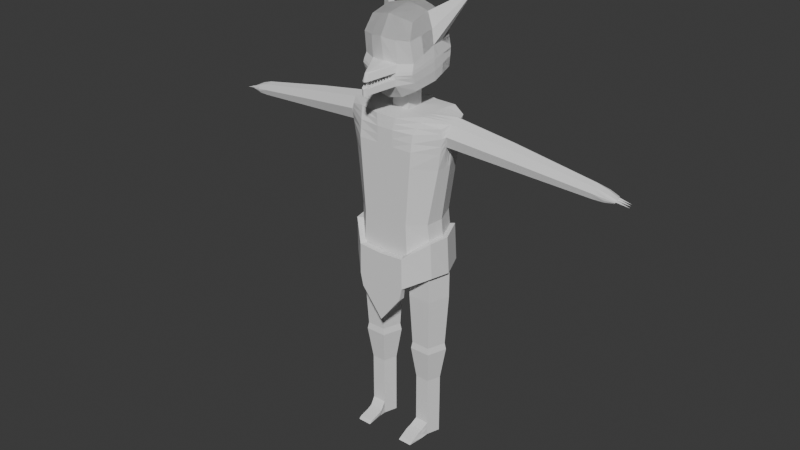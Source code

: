 # Source: goblin.blend  (saved by Blender 4.1.24; exported with 4.5.12 LTS)
import bpy
from mathutils import Matrix  # noqa: F401  (used for matrix-valued properties, if any)

bpy.ops.wm.read_factory_settings(use_empty=True)
scene = bpy.context.scene
scene.name = 'Scene'

# ---- collections
col_collection = bpy.data.collections.new('Collection'); scene.collection.children.link(col_collection)

# ---- world
world_world = bpy.data.worlds.new('World'); scene.world = world_world
world_world.use_nodes = True; world_world.node_tree.nodes.clear()
_N = world_world.node_tree.nodes; _L = world_world.node_tree.links
n0 = _N.new('ShaderNodeOutputWorld'); n0.name = 'World Output'; n0.location = (300, 300)
n1 = _N.new('ShaderNodeBackground'); n1.name = 'Background'; n1.location = (10, 300)
n1.inputs[0].default_value = (0.05088, 0.05088, 0.05088, 1.0)
_L.new(n1.outputs[0], n0.inputs[0])
n0.is_active_output = True
world_world.color = (0.05088, 0.05088, 0.05088)
world_world.use_sun_shadow = False
world_world.sun_shadow_jitter_overblur = 0.0

# ---- meshes
me_cube_001 = bpy.data.meshes.new('Cube.001')
me_cube_001.from_pydata([(0.7147, -0.2693, -0.9403), (0.835, -0.2583, 0.9774), (0.624, 0.3993, -0.9366), (0.708, 0.3993, 1.0), (0.8884, -0.2749, 1.681), (0.8261, 0.3674, 1.719), (0.5605, 0.3993, 6.443e-05), (0.6795, -0.3116, -0.006647), (0.5922, 0.3993, -0.2872), (0.7027, -0.2899, -0.3007), (0.0, 0.5524, -1.299), (0.0, 0.5524, 1.0), (0.0, -0.5461, -1.299), (0.0, -0.5461, 1.0), (0.0, 0.5524, 1.797), (0.0, -0.5189, 1.764), (0.0, -0.5461, 0.0), (0.0, 0.5524, 0.0), (0.0, 0.5524, -0.595), (0.0, -0.5461, -0.595), (0.4928, 0.5524, 1.0), (0.4508, -0.5461, -1.118), (0.5821, 0.477, 1.792), (0.419, 0.5524, 0.0), (0.4349, 0.5524, -0.4412), (0.4508, 0.5524, -1.118), (0.4928, -0.5461, 1.0), (0.5907, -0.4051, 1.752), (0.419, -0.5461, 0.0), (0.4444, -0.5461, -0.565), (0.784, 0.003134, -0.9366), (0.8681, 0.003134, 1.0), (0.9354, 0.05082, 1.8), (0.7205, 0.003134, 0.0), (0.7523, 0.003134, -0.2873), (0.0, 0.003134, -1.299), (0.546, 0.003134, 1.797), (0.4508, 0.003134, -1.118), (0.8515, -0.1276, 0.9887), (0.9664, -0.1393, 1.737), (0.7, -0.1542, -0.003324), (0.7275, -0.1434, -0.294), (0.0, -0.1667, 1.797), (0.0, -0.2715, -1.299), (0.546, -0.2715, 1.797), (0.4508, -0.2715, -1.118), (0.7494, -0.1331, -0.9385), (0.704, 0.2012, -0.9366), (0.7881, 0.2012, 1.0), (0.8858, 0.2254, 1.71), (0.6405, 0.2012, 3.222e-05), (0.6723, 0.2012, -0.2872), (0.0, 0.1611, 1.797), (0.0, 0.2778, -1.299), (0.546, 0.2778, 1.797), (0.4508, 0.2778, -1.118), (0.1276, 0.5524, -1.247), (0.1395, -0.5461, 1.0), (0.1875, -0.5148, 1.76), (0.1186, -0.5461, 0.0), (0.1258, -0.5461, -0.5865), (0.1395, 0.5524, 1.0), (0.1276, -0.5461, -1.247), (0.1789, 0.5173, 1.777), (0.1186, 0.5524, 0.0), (0.1231, 0.5524, -0.5515), (0.1276, 0.003134, -1.247), (0.1546, 0.003134, 1.797), (0.1276, -0.2715, -1.247), (0.1546, -0.1667, 1.797), (0.1546, 0.1611, 1.797), (0.1276, 0.2778, -1.247), (0.0, 0.1611, 2.172), (0.0, 0.003134, 2.172), (0.0, -0.1667, 2.172), (0.1546, 0.003134, 2.172), (0.1546, -0.1667, 2.172), (0.1546, 0.1611, 2.172), (0.7831, 0.3993, 1.562), (0.9126, -0.2761, 1.528), (0.0, -0.5461, 1.562), (0.0, 0.5524, 1.562), (0.5303, 0.5524, 1.562), (0.5225, -0.5043, 1.562), (0.9606, -0.2335, 1.557), (0.8466, 0.2822, 1.519), (0.1501, -0.5461, 1.562), (0.1501, 0.5524, 1.562), (0.7456, 0.3993, 1.281), (0.8738, -0.2672, 1.253), (0.0, -0.5461, 1.281), (0.0, 0.5524, 1.281), (0.5116, 0.5524, 1.281), (0.5116, -0.5461, 1.281), (0.8718, -0.002093, 1.277), (0.9214, -0.1767, 1.367), (0.8408, 0.188, 1.34), (0.1448, -0.5461, 1.281), (0.1448, 0.5524, 1.281), (1.895, 0.2894, 1.54), (1.936, 0.1457, 1.614), (1.961, -0.01083, 1.562), (1.957, -0.08841, 1.415), (1.863, 0.3362, 1.383), (1.883, 0.1021, 1.183), (1.924, -0.04163, 1.258), (1.858, 0.2586, 1.235), (3.311, 0.3329, 1.29), (3.336, 0.2448, 1.335), (3.502, 0.3488, 1.24), (3.352, 0.1489, 1.304), (3.349, 0.1013, 1.213), (3.292, 0.3616, 1.194), (3.304, 0.2181, 1.071), (3.329, 0.13, 1.117), (3.289, 0.314, 1.103), (3.66, 0.343, 1.181), (3.685, 0.2711, 1.195), (3.68, 0.2435, 1.159), (3.701, 0.1927, 1.185), (3.698, 0.1684, 1.159), (3.64, 0.3552, 1.153), (3.653, 0.2493, 1.117), (3.678, 0.1773, 1.13), (3.637, 0.3276, 1.126), (3.54, 0.1302, 1.184), (3.52, 0.1459, 1.114), (3.495, 0.234, 1.081), (3.483, 0.3774, 1.17), (3.543, 0.1648, 1.25), (3.527, 0.2607, 1.273), (3.48, 0.3299, 1.105), (0.7577, -0.1006, -0.938), (0.8555, -0.09641, 0.9914), (0.959, -0.09391, 1.752), (0.7049, -0.1167, -0.002531), (0.7334, -0.1084, -0.2924), (0.0, -0.206, -1.299), (0.546, -0.206, 1.797), (0.4508, -0.206, -1.118), (0.1546, -0.1262, 1.797), (0.1276, -0.206, -1.247), (0.0, -0.1262, 2.172), (0.1546, -0.1262, 2.172), (0.9096, -0.135, 1.345), (1.955, 0.02651, 1.575), (1.915, -0.007341, 1.24), (3.348, 0.1718, 1.311), (3.323, 0.151, 1.106), (3.697, 0.2114, 1.188), (3.689, 0.1792, 1.156), (3.672, 0.1945, 1.127), (3.514, 0.1669, 1.107), (3.539, 0.1876, 1.255), (0.7698, -0.05303, -0.9374), (3.534, 0.2211, 1.263), (0.8613, -0.05078, 0.9953), (0.9482, -0.02757, 1.774), (0.712, -0.06176, -0.001371), (0.7421, -0.0573, -0.29), (0.0, -0.1101, -1.299), (0.546, -0.1101, 1.797), (0.4508, -0.1101, -1.118), (0.1546, -0.0669, 1.797), (0.1276, -0.1101, -1.247), (0.0, -0.0669, 2.172), (0.1546, -0.0669, 2.172), (0.8922, -0.07409, 1.314), (1.946, 0.08113, 1.593), (1.9, 0.04283, 1.214), (3.343, 0.2052, 1.322), (3.315, 0.1818, 1.09), (3.692, 0.2388, 1.191), (3.687, 0.2223, 1.16), (3.663, 0.2196, 1.122), (3.506, 0.1976, 1.095), (0.8448, 0.06091, 1.0), (0.9209, 0.1017, 1.773), (0.6972, 0.06091, 9.396e-06), (0.7289, 0.06091, -0.2873), (0.0, 0.08323, -1.299), (0.546, 0.08323, 1.797), (0.4508, 0.08323, -1.118), (0.7607, 0.06091, -0.9366), (0.1546, 0.0492, 1.797), (0.1276, 0.08323, -1.247), (0.0, 0.0492, 2.172), (0.1546, 0.0492, 2.172), (0.8627, 0.05335, 1.295), (1.924, 0.1876, 1.592), (1.876, 0.1478, 1.199), (3.329, 0.2705, 1.322), (3.3, 0.2461, 1.081), (3.678, 0.2921, 1.191), (3.667, 0.2892, 1.155), (3.649, 0.2721, 1.12), (3.52, 0.2864, 1.263), (3.491, 0.262, 1.088), (0.7324, 0.1311, -0.9366), (3.511, 0.3176, 1.252), (0.8164, 0.1311, 1.0), (0.9034, 0.1636, 1.742), (0.6688, 0.1311, 2.081e-05), (0.7006, 0.1311, -0.2872), (0.0, 0.1805, -1.299), (0.546, 0.1805, 1.797), (0.4508, 0.1805, -1.118), (0.1546, 0.1051, 1.797), (0.1276, 0.1805, -1.247), (0.0, 0.1051, 2.172), (0.1546, 0.1051, 2.172), (0.8518, 0.1207, 1.317), (1.909, 0.2385, 1.566), (1.867, 0.2032, 1.217), (3.32, 0.3017, 1.306), (3.294, 0.28, 1.092), (3.669, 0.3175, 1.186), (3.66, 0.3132, 1.155), (3.643, 0.2999, 1.123), (3.485, 0.2959, 1.096), (0.0, -0.5461, 1.421), (0.0, 0.5524, 1.421), (0.521, 0.5524, 1.421), (0.517, -0.5252, 1.421), (0.941, -0.2051, 1.462), (0.8437, 0.2351, 1.429), (0.1475, -0.5461, 1.421), (0.1475, 0.5524, 1.421), (0.7643, 0.3993, 1.422), (0.8932, -0.2717, 1.39), (1.94, -0.06502, 1.336), (1.86, 0.2974, 1.309), (3.339, 0.1157, 1.165), (3.29, 0.3378, 1.149), (3.668, 0.2499, 1.141), (3.688, 0.1656, 1.144), (3.639, 0.347, 1.14), (3.481, 0.3537, 1.137), (3.53, 0.1315, 1.149), (3.68, 0.1913, 1.141), (3.679, 0.2128, 1.143), (3.662, 0.2736, 1.139), (3.653, 0.3186, 1.141), (0.0, -0.5325, 1.663), (0.0, 0.5524, 1.679), (0.5562, 0.5147, 1.677), (0.5566, -0.4547, 1.657), (0.9635, -0.1864, 1.647), (0.8662, 0.2538, 1.614), (0.1688, -0.5305, 1.661), (0.1645, 0.5349, 1.67), (0.8046, 0.3833, 1.64), (0.9005, -0.2755, 1.604), (1.959, -0.04962, 1.488), (1.879, 0.3128, 1.461), (3.351, 0.1251, 1.258), (3.301, 0.3472, 1.242), (3.685, 0.2591, 1.175), (3.699, 0.1733, 1.172), (3.65, 0.3547, 1.167), (3.542, 0.141, 1.217), (3.492, 0.3631, 1.205), (3.697, 0.1887, 1.174), (3.697, 0.2102, 1.176), (3.68, 0.2812, 1.174), (3.66, 0.3232, 1.169), (0.7182, 0.1662, -0.9366), (3.507, 0.3332, 1.246), (0.8022, 0.1662, 1.0), (0.8946, 0.1945, 1.726), (0.6547, 0.1662, 2.651e-05), (0.6864, 0.1662, -0.2872), (0.0, 0.2291, -1.299), (0.546, 0.2291, 1.797), (0.4508, 0.2291, -1.118), (0.1546, 0.1331, 1.797), (0.1276, 0.2291, -1.247), (0.0, 0.1331, 2.172), (0.1546, 0.1331, 2.172), (0.8463, 0.1543, 1.329), (1.902, 0.264, 1.553), (1.862, 0.2309, 1.226), (3.316, 0.3173, 1.298), (3.291, 0.297, 1.098), (3.665, 0.3303, 1.184), (3.645, 0.344, 1.154), (3.64, 0.3137, 1.125), (3.482, 0.3129, 1.1), (3.645, 0.334, 1.14), (3.653, 0.3386, 1.168), (3.869, 0.3432, 1.113), (3.904, 0.2154, 1.117), (3.89, 0.2808, 1.116)], [], [(23, 20, 3, 6), (40, 38, 1, 7), (45, 46, 0, 21), (248, 251, 5, 49), (246, 252, 4, 27), (41, 40, 7, 9), (24, 23, 6, 8), (25, 24, 8, 2), (46, 41, 9, 0), (62, 60, 19, 12), (60, 59, 16, 19), (69, 42, 15, 58), (250, 244, 14, 63), (59, 57, 13, 16), (7, 1, 26, 28), (251, 245, 22, 5), (39, 44, 27, 4), (9, 7, 28, 29), (0, 9, 29, 21), (56, 65, 24, 25), (65, 64, 23, 24), (249, 246, 27, 58), (68, 45, 21, 62), (64, 61, 20, 23), (185, 182, 37, 66), (177, 181, 36, 32), (275, 70, 77, 278), (183, 179, 34, 30), (179, 178, 33, 34), (247, 84, 102, 253), (182, 183, 30, 37), (178, 176, 31, 33), (252, 247, 39, 4), (141, 139, 45, 68), (134, 138, 44, 39), (42, 69, 76, 74), (132, 136, 41, 46), (136, 135, 40, 41), (139, 132, 46, 45), (135, 133, 38, 40), (6, 3, 48, 50), (25, 2, 47, 55), (8, 6, 50, 51), (2, 8, 51, 47), (63, 14, 52, 70), (5, 22, 54, 49), (56, 25, 55, 71), (248, 49, 99, 254), (10, 56, 71, 53), (22, 63, 70, 54), (138, 140, 69, 44), (137, 141, 68, 43), (181, 184, 67, 36), (180, 185, 66, 35), (17, 11, 61, 64), (43, 68, 62, 12), (243, 249, 58, 15), (18, 17, 64, 65), (10, 18, 65, 56), (28, 26, 57, 59), (245, 250, 63, 22), (44, 69, 58, 27), (29, 28, 59, 60), (21, 29, 60, 62), (187, 186, 73, 75), (143, 142, 74, 76), (163, 67, 75, 166), (70, 52, 72, 77), (222, 227, 87, 82), (220, 226, 86, 80), (224, 95, 105, 230), (229, 224, 84, 79), (177, 32, 100, 189), (226, 223, 83, 86), (228, 222, 82, 78), (227, 221, 81, 87), (223, 229, 79, 83), (225, 228, 78, 85), (48, 3, 88, 96), (26, 1, 89, 93), (61, 11, 91, 98), (3, 20, 92, 88), (57, 26, 93, 97), (156, 31, 94, 167), (1, 38, 95, 89), (268, 48, 96, 279), (13, 57, 97, 90), (20, 61, 98, 92), (254, 99, 107, 256), (230, 105, 114, 232), (169, 104, 113, 171), (253, 102, 111, 255), (225, 85, 103, 231), (279, 96, 106, 281), (167, 94, 104, 169), (134, 39, 101, 145), (153, 129, 119, 149), (261, 109, 116, 259), (238, 126, 123, 235), (175, 127, 122, 174), (145, 101, 110, 147), (281, 106, 115, 283), (189, 100, 108, 191), (231, 103, 112, 233), (263, 257, 117, 172), (289, 259, 116, 284), (288, 236, 121, 285), (240, 234, 118, 173), (287, 131, 124, 286), (196, 130, 117, 193), (237, 128, 121, 236), (260, 125, 120, 258), (255, 111, 125, 260), (233, 112, 128, 237), (191, 108, 130, 196), (283, 115, 131, 287), (171, 113, 127, 175), (232, 114, 126, 238), (256, 107, 109, 261), (147, 110, 129, 153), (170, 147, 153, 155), (114, 148, 152, 126), (235, 239, 150, 120), (258, 262, 149, 119), (168, 145, 147, 170), (126, 152, 151, 123), (155, 153, 149, 172), (157, 134, 145, 168), (95, 144, 146, 105), (105, 146, 148, 114), (38, 133, 144, 95), (69, 140, 143, 76), (166, 165, 142, 143), (160, 164, 141, 137), (161, 163, 140, 138), (158, 156, 133, 135), (162, 154, 132, 139), (159, 158, 135, 136), (154, 159, 136, 132), (157, 161, 138, 134), (164, 162, 139, 141), (66, 37, 162, 164), (32, 36, 161, 157), (30, 34, 159, 154), (34, 33, 158, 159), (37, 30, 154, 162), (33, 31, 156, 158), (36, 67, 163, 161), (35, 66, 164, 160), (75, 73, 165, 166), (32, 157, 168, 100), (130, 155, 172, 117), (100, 168, 170, 108), (108, 170, 155, 130), (148, 171, 175, 152), (265, 217, 290), (262, 263, 172, 149), (152, 175, 174, 151), (144, 167, 169, 146), (146, 169, 171, 148), (133, 156, 167, 144), (140, 163, 166, 143), (113, 192, 197, 127), (214, 191, 196, 199), (199, 196, 193, 216), (127, 197, 195, 122), (150, 239, 291), (257, 264, 193, 117), (212, 189, 191, 214), (104, 190, 192, 113), (94, 188, 190, 104), (31, 176, 188, 94), (201, 177, 189, 212), (210, 209, 186, 187), (204, 208, 185, 180), (205, 207, 184, 181), (202, 200, 176, 178), (206, 198, 183, 182), (203, 202, 178, 179), (198, 203, 179, 183), (67, 184, 187, 75), (201, 205, 181, 177), (208, 206, 182, 185), (276, 274, 206, 208), (269, 273, 205, 201), (266, 271, 203, 198), (271, 270, 202, 203), (274, 266, 198, 206), (270, 268, 200, 202), (273, 275, 207, 205), (272, 276, 208, 204), (278, 277, 209, 210), (269, 201, 212, 280), (280, 212, 214, 282), (267, 199, 216, 284), (282, 214, 199, 267), (192, 215, 219, 197), (197, 219, 218, 195), (241, 242, 217, 194), (264, 265, 216, 193), (190, 213, 215, 192), (188, 211, 213, 190), (176, 200, 211, 188), (184, 207, 210, 187), (195, 218, 242, 241), (122, 195, 241, 234), (151, 174, 240, 239), (123, 151, 239, 235), (111, 232, 238, 125), (115, 233, 237, 131), (131, 237, 236, 124), (174, 122, 234, 240), (286, 124, 236, 288), (106, 231, 233, 115), (125, 238, 235, 120), (96, 225, 231, 106), (102, 230, 232, 111), (96, 88, 228, 225), (93, 89, 229, 223), (98, 91, 221, 227), (88, 92, 222, 228), (97, 93, 223, 226), (89, 95, 224, 229), (84, 224, 230, 102), (90, 97, 226, 220), (92, 98, 227, 222), (194, 217, 265, 264), (257, 118, 292), (194, 264, 292), (120, 150, 262, 258), (112, 256, 261, 128), (110, 255, 260, 129), (129, 260, 258, 119), (285, 121, 259, 289), (173, 118, 257, 263), (128, 261, 259, 121), (101, 253, 255, 110), (103, 254, 256, 112), (82, 87, 250, 245), (80, 86, 249, 243), (85, 248, 254, 103), (79, 84, 247, 252), (39, 247, 253, 101), (86, 83, 246, 249), (78, 82, 245, 251), (87, 81, 244, 250), (83, 79, 252, 246), (85, 78, 251, 248), (241, 194, 292), (218, 286, 288, 242), (107, 282, 267, 109), (109, 267, 284, 116), (99, 280, 282, 107), (49, 269, 280, 99), (77, 72, 277, 278), (53, 71, 276, 272), (54, 70, 275, 273), (50, 48, 268, 270), (55, 47, 266, 274), (51, 50, 270, 271), (47, 51, 271, 266), (49, 54, 273, 269), (71, 55, 274, 276), (215, 283, 287, 219), (219, 287, 286, 218), (173, 263, 291), (265, 289, 284, 216), (213, 281, 283, 215), (211, 279, 281, 213), (200, 268, 279, 211), (207, 275, 278, 210), (118, 234, 292), (289, 265, 290), (217, 242, 290), (242, 288, 290), (234, 241, 292), (264, 257, 292), (239, 240, 291), (285, 289, 290), (240, 173, 291), (263, 262, 291), (262, 150, 291), (288, 285, 290)])
_uv = me_cube_001.uv_layers.new(name='UVMap')
_uv.uv.foreach_set('vector', [0.5, 0.4252, 0.625, 0.4375, 0.625, 0.5, 0.5, 0.4754, 0.5, 0.6998, 0.625, 0.6875, 0.625, 0.75, 0.5, 0.7746, 0.3125, 0.6875, 0.375, 0.6875, 0.375, 0.75, 0.3125, 0.75, 0.625, 0.5625, 0.625, 0.5, 0.625, 0.5, 0.625, 0.5625, 0.625, 0.8125, 0.625, 0.75, 0.625, 0.75, 0.625, 0.8125, 0.4375, 0.6936, 0.5, 0.6998, 0.5, 0.7746, 0.4375, 0.7623, 0.4375, 0.4314, 0.5, 0.4252, 0.5, 0.4754, 0.4375, 0.4877, 0.375, 0.4375, 0.4375, 0.4314, 0.4375, 0.4877, 0.375, 0.5, 0.375, 0.6875, 0.4375, 0.6936, 0.4375, 0.7623, 0.375, 0.75, 0.375, 0.8573, 0.4375, 0.859, 0.4375, 0.875, 0.375, 0.875, 0.4375, 0.859, 0.5, 0.8608, 0.5, 0.875, 0.4375, 0.875, 0.7323, 0.6636, 0.75, 0.6636, 0.75, 0.75, 0.7323, 0.75, 0.625, 0.3927, 0.625, 0.375, 0.625, 0.375, 0.625, 0.3927, 0.5, 0.8608, 0.625, 0.8573, 0.625, 0.875, 0.5, 0.875, 0.5, 0.7746, 0.625, 0.75, 0.625, 0.8125, 0.5, 0.8248, 0.625, 0.5, 0.625, 0.4375, 0.625, 0.4375, 0.625, 0.5, 0.625, 0.6875, 0.6875, 0.6875, 0.6875, 0.75, 0.625, 0.75, 0.4375, 0.7623, 0.5, 0.7746, 0.5, 0.8248, 0.4375, 0.8186, 0.375, 0.75, 0.4375, 0.7623, 0.4375, 0.8186, 0.375, 0.8125, 0.375, 0.3927, 0.4375, 0.391, 0.4375, 0.4314, 0.375, 0.4375, 0.4375, 0.391, 0.5, 0.3892, 0.5, 0.4252, 0.4375, 0.4314, 0.625, 0.8573, 0.625, 0.8125, 0.625, 0.8125, 0.625, 0.8573, 0.2677, 0.6875, 0.3125, 0.6875, 0.3125, 0.75, 0.2677, 0.75, 0.5, 0.3892, 0.625, 0.3927, 0.625, 0.4375, 0.5, 0.4252, 0.2677, 0.6068, 0.3125, 0.6068, 0.3125, 0.625, 0.2677, 0.625, 0.625, 0.6068, 0.6875, 0.6068, 0.6875, 0.625, 0.625, 0.625, 0.7323, 0.5954, 0.7323, 0.5891, 0.7323, 0.5891, 0.7323, 0.5954, 0.375, 0.6068, 0.4375, 0.605, 0.4375, 0.625, 0.375, 0.625, 0.4375, 0.605, 0.5, 0.6032, 0.5, 0.625, 0.4375, 0.625, 0.625, 0.6875, 0.625, 0.6875, 0.625, 0.6875, 0.625, 0.6875, 0.3125, 0.6068, 0.375, 0.6068, 0.375, 0.625, 0.3125, 0.625, 0.5, 0.6032, 0.625, 0.6068, 0.625, 0.625, 0.5, 0.625, 0.625, 0.75, 0.625, 0.6875, 0.625, 0.6875, 0.625, 0.75, 0.2677, 0.6726, 0.3125, 0.6726, 0.3125, 0.6875, 0.2677, 0.6875, 0.625, 0.6726, 0.6875, 0.6726, 0.6875, 0.6875, 0.625, 0.6875, 0.75, 0.6636, 0.7323, 0.6636, 0.7323, 0.6636, 0.75, 0.6636, 0.375, 0.6726, 0.4375, 0.6773, 0.4375, 0.6936, 0.375, 0.6875, 0.4375, 0.6773, 0.5, 0.6819, 0.5, 0.6998, 0.4375, 0.6936, 0.3125, 0.6726, 0.375, 0.6726, 0.375, 0.6875, 0.3125, 0.6875, 0.5, 0.6819, 0.625, 0.6726, 0.625, 0.6875, 0.5, 0.6998, 0.5, 0.4754, 0.625, 0.5, 0.625, 0.5625, 0.5, 0.5502, 0.3125, 0.5, 0.375, 0.5, 0.375, 0.5625, 0.3125, 0.5625, 0.4375, 0.4877, 0.5, 0.4754, 0.5, 0.5502, 0.4375, 0.5564, 0.375, 0.5, 0.4375, 0.4877, 0.4375, 0.5564, 0.375, 0.5625, 0.7323, 0.5, 0.75, 0.5, 0.75, 0.5891, 0.7323, 0.5891, 0.625, 0.5, 0.6875, 0.5, 0.6875, 0.5625, 0.625, 0.5625, 0.2677, 0.5, 0.3125, 0.5, 0.3125, 0.5625, 0.2677, 0.5625, 0.625, 0.5625, 0.625, 0.5625, 0.625, 0.5625, 0.625, 0.5625, 0.25, 0.5, 0.2677, 0.5, 0.2677, 0.5625, 0.25, 0.5625, 0.6875, 0.5, 0.7323, 0.5, 0.7323, 0.5891, 0.6875, 0.5625, 0.6875, 0.6726, 0.7323, 0.6544, 0.7323, 0.6636, 0.6875, 0.6875, 0.25, 0.6726, 0.2677, 0.6726, 0.2677, 0.6875, 0.25, 0.6875, 0.6875, 0.6068, 0.7323, 0.6145, 0.7323, 0.625, 0.6875, 0.625, 0.25, 0.6068, 0.2677, 0.6068, 0.2677, 0.625, 0.25, 0.625, 0.5, 0.375, 0.625, 0.375, 0.625, 0.3927, 0.5, 0.3892, 0.25, 0.6875, 0.2677, 0.6875, 0.2677, 0.75, 0.25, 0.75, 0.625, 0.875, 0.625, 0.8573, 0.625, 0.8573, 0.625, 0.875, 0.4375, 0.375, 0.5, 0.375, 0.5, 0.3892, 0.4375, 0.391, 0.375, 0.375, 0.4375, 0.375, 0.4375, 0.391, 0.375, 0.3927, 0.5, 0.8248, 0.625, 0.8125, 0.625, 0.8573, 0.5, 0.8608, 0.625, 0.4375, 0.625, 0.3927, 0.625, 0.3927, 0.625, 0.4375, 0.6875, 0.6875, 0.7323, 0.6636, 0.7323, 0.75, 0.6875, 0.75, 0.4375, 0.8186, 0.5, 0.8248, 0.5, 0.8608, 0.4375, 0.859, 0.375, 0.8125, 0.4375, 0.8186, 0.4375, 0.859, 0.375, 0.8573, 0.7323, 0.6145, 0.75, 0.6145, 0.75, 0.625, 0.7323, 0.625, 0.7323, 0.6544, 0.75, 0.6544, 0.75, 0.6636, 0.7323, 0.6636, 0.7323, 0.6409, 0.7323, 0.625, 0.7323, 0.625, 0.7323, 0.6409, 0.7323, 0.5891, 0.75, 0.5891, 0.75, 0.5891, 0.7323, 0.5891, 0.625, 0.4375, 0.625, 0.3927, 0.625, 0.3927, 0.625, 0.4375, 0.625, 0.875, 0.625, 0.8573, 0.625, 0.8573, 0.625, 0.875, 0.625, 0.6875, 0.625, 0.6875, 0.625, 0.6875, 0.625, 0.6875, 0.625, 0.75, 0.625, 0.6875, 0.625, 0.6875, 0.625, 0.75, 0.625, 0.6068, 0.625, 0.625, 0.625, 0.625, 0.625, 0.6068, 0.625, 0.8573, 0.625, 0.8125, 0.625, 0.8125, 0.625, 0.8573, 0.625, 0.5, 0.625, 0.4375, 0.625, 0.4375, 0.625, 0.5, 0.625, 0.3927, 0.625, 0.375, 0.625, 0.375, 0.625, 0.3927, 0.625, 0.8125, 0.625, 0.75, 0.625, 0.75, 0.625, 0.8125, 0.625, 0.5625, 0.625, 0.5, 0.625, 0.5, 0.625, 0.5625, 0.625, 0.5625, 0.625, 0.5, 0.625, 0.5, 0.625, 0.5625, 0.625, 0.8125, 0.625, 0.75, 0.625, 0.75, 0.625, 0.8125, 0.625, 0.3927, 0.625, 0.375, 0.625, 0.375, 0.625, 0.3927, 0.625, 0.5, 0.625, 0.4375, 0.625, 0.4375, 0.625, 0.5, 0.625, 0.8573, 0.625, 0.8125, 0.625, 0.8125, 0.625, 0.8573, 0.625, 0.6508, 0.625, 0.625, 0.625, 0.625, 0.625, 0.6508, 0.625, 0.75, 0.625, 0.6875, 0.625, 0.6875, 0.625, 0.75, 0.625, 0.5736, 0.625, 0.5625, 0.625, 0.5625, 0.625, 0.5736, 0.625, 0.875, 0.625, 0.8573, 0.625, 0.8573, 0.625, 0.875, 0.625, 0.4375, 0.625, 0.3927, 0.625, 0.3927, 0.625, 0.4375, 0.625, 0.5625, 0.625, 0.5625, 0.625, 0.5625, 0.625, 0.5625, 0.625, 0.6875, 0.625, 0.6875, 0.625, 0.6875, 0.625, 0.6875, 0.625, 0.6508, 0.625, 0.625, 0.625, 0.625, 0.625, 0.6508, 0.625, 0.6875, 0.625, 0.6875, 0.625, 0.6875, 0.625, 0.6875, 0.625, 0.5625, 0.625, 0.5625, 0.625, 0.5625, 0.625, 0.5625, 0.625, 0.5736, 0.625, 0.5625, 0.625, 0.5625, 0.625, 0.5736, 0.625, 0.6508, 0.625, 0.625, 0.625, 0.625, 0.625, 0.6508, 0.625, 0.6726, 0.625, 0.6875, 0.625, 0.6875, 0.625, 0.6726, 0.625, 0.6726, 0.625, 0.6875, 0.625, 0.6875, 0.625, 0.6726, 0.625, 0.5625, 0.625, 0.5625, 0.625, 0.5625, 0.625, 0.5625, 0.625, 0.6875, 0.625, 0.6875, 0.625, 0.6875, 0.625, 0.6875, 0.625, 0.6508, 0.625, 0.625, 0.625, 0.625, 0.625, 0.6508, 0.625, 0.6726, 0.625, 0.6875, 0.625, 0.6875, 0.625, 0.6726, 0.625, 0.5736, 0.625, 0.5625, 0.625, 0.5625, 0.625, 0.5736, 0.625, 0.6068, 0.625, 0.625, 0.625, 0.625, 0.625, 0.6068, 0.625, 0.5625, 0.625, 0.5625, 0.625, 0.5625, 0.625, 0.5625, 0.625, 0.6508, 0.625, 0.625, 0.625, 0.625, 0.625, 0.6508, 0.625, 0.5736, 0.625, 0.5625, 0.625, 0.5625, 0.625, 0.5736, 0.625, 0.5736, 0.625, 0.5625, 0.625, 0.5625, 0.625, 0.5736, 0.625, 0.6508, 0.625, 0.6268, 0.625, 0.6268, 0.625, 0.6508, 0.625, 0.5736, 0.625, 0.5625, 0.625, 0.5625, 0.625, 0.5736, 0.625, 0.6068, 0.625, 0.625, 0.625, 0.625, 0.625, 0.6068, 0.625, 0.5625, 0.625, 0.5625, 0.625, 0.5625, 0.625, 0.5625, 0.625, 0.6875, 0.625, 0.6875, 0.625, 0.6875, 0.625, 0.6875, 0.625, 0.6875, 0.625, 0.6875, 0.625, 0.6875, 0.625, 0.6875, 0.625, 0.5625, 0.625, 0.5625, 0.625, 0.5625, 0.625, 0.5625, 0.625, 0.6068, 0.625, 0.625, 0.625, 0.625, 0.625, 0.6068, 0.625, 0.5736, 0.625, 0.5625, 0.625, 0.5625, 0.625, 0.5736, 0.625, 0.6508, 0.625, 0.625, 0.625, 0.625, 0.625, 0.6508, 0.625, 0.6875, 0.625, 0.6875, 0.625, 0.6875, 0.625, 0.6875, 0.625, 0.5625, 0.625, 0.5625, 0.625, 0.5625, 0.625, 0.5625, 0.625, 0.6726, 0.625, 0.6875, 0.625, 0.6875, 0.625, 0.6726, 0.625, 0.6508, 0.625, 0.6726, 0.625, 0.6726, 0.625, 0.6508, 0.625, 0.6875, 0.625, 0.6726, 0.625, 0.6726, 0.625, 0.6875, 0.625, 0.6875, 0.625, 0.6726, 0.625, 0.6726, 0.625, 0.6875, 0.625, 0.6875, 0.625, 0.6726, 0.625, 0.6726, 0.625, 0.6875, 0.625, 0.6508, 0.625, 0.6726, 0.625, 0.6726, 0.625, 0.6508, 0.625, 0.6875, 0.625, 0.6726, 0.625, 0.6726, 0.625, 0.6875, 0.625, 0.6508, 0.625, 0.6726, 0.625, 0.6726, 0.625, 0.6508, 0.625, 0.6508, 0.625, 0.6726, 0.625, 0.6726, 0.625, 0.6508, 0.625, 0.6875, 0.625, 0.6726, 0.625, 0.6726, 0.625, 0.6875, 0.625, 0.6875, 0.625, 0.6726, 0.625, 0.6726, 0.625, 0.6875, 0.625, 0.6875, 0.625, 0.6726, 0.625, 0.6726, 0.625, 0.6875, 0.7323, 0.6636, 0.7323, 0.6544, 0.7323, 0.6544, 0.7323, 0.6636, 0.7323, 0.6409, 0.75, 0.6409, 0.75, 0.6544, 0.7323, 0.6544, 0.25, 0.6508, 0.2677, 0.6508, 0.2677, 0.6726, 0.25, 0.6726, 0.6875, 0.6508, 0.7323, 0.6409, 0.7323, 0.6544, 0.6875, 0.6726, 0.5, 0.6558, 0.625, 0.6508, 0.625, 0.6726, 0.5, 0.6819, 0.3125, 0.6508, 0.375, 0.6508, 0.375, 0.6726, 0.3125, 0.6726, 0.4375, 0.6533, 0.5, 0.6558, 0.5, 0.6819, 0.4375, 0.6773, 0.375, 0.6508, 0.4375, 0.6533, 0.4375, 0.6773, 0.375, 0.6726, 0.625, 0.6508, 0.6875, 0.6508, 0.6875, 0.6726, 0.625, 0.6726, 0.2677, 0.6508, 0.3125, 0.6508, 0.3125, 0.6726, 0.2677, 0.6726, 0.2677, 0.625, 0.3125, 0.625, 0.3125, 0.6508, 0.2677, 0.6508, 0.625, 0.625, 0.6875, 0.625, 0.6875, 0.6508, 0.625, 0.6508, 0.375, 0.625, 0.4375, 0.625, 0.4375, 0.6533, 0.375, 0.6508, 0.4375, 0.625, 0.5, 0.625, 0.5, 0.6558, 0.4375, 0.6533, 0.3125, 0.625, 0.375, 0.625, 0.375, 0.6508, 0.3125, 0.6508, 0.5, 0.625, 0.625, 0.625, 0.625, 0.6508, 0.5, 0.6558, 0.6875, 0.625, 0.7323, 0.625, 0.7323, 0.6409, 0.6875, 0.6508, 0.25, 0.625, 0.2677, 0.625, 0.2677, 0.6508, 0.25, 0.6508, 0.7323, 0.625, 0.75, 0.625, 0.75, 0.6409, 0.7323, 0.6409, 0.625, 0.625, 0.625, 0.6508, 0.625, 0.6508, 0.625, 0.625, 0.625, 0.625, 0.625, 0.6508, 0.625, 0.6508, 0.625, 0.625, 0.625, 0.625, 0.625, 0.6508, 0.625, 0.6508, 0.625, 0.625, 0.625, 0.625, 0.625, 0.6508, 0.625, 0.6508, 0.625, 0.625, 0.625, 0.6726, 0.625, 0.6508, 0.625, 0.6508, 0.625, 0.6726, 0.625, 0.5846, 0.625, 0.5846, 0.625, 0.5791, 0.625, 0.6726, 0.625, 0.6508, 0.625, 0.6508, 0.625, 0.6726, 0.625, 0.6726, 0.625, 0.6508, 0.625, 0.6508, 0.625, 0.6726, 0.625, 0.6726, 0.625, 0.6508, 0.625, 0.6508, 0.625, 0.6726, 0.625, 0.6726, 0.625, 0.6508, 0.625, 0.6508, 0.625, 0.6726, 0.625, 0.6726, 0.625, 0.6508, 0.625, 0.6508, 0.625, 0.6726, 0.7323, 0.6544, 0.7323, 0.6409, 0.7323, 0.6409, 0.7323, 0.6544, 0.625, 0.625, 0.625, 0.6068, 0.625, 0.6068, 0.625, 0.625, 0.625, 0.5846, 0.625, 0.6068, 0.625, 0.6068, 0.625, 0.5846, 0.625, 0.5846, 0.625, 0.6068, 0.625, 0.6068, 0.625, 0.5846, 0.625, 0.625, 0.625, 0.6068, 0.625, 0.6068, 0.625, 0.625, 0.625, 0.6726, 0.625, 0.6726, 0.625, 0.6617, 0.625, 0.625, 0.625, 0.608, 0.625, 0.6068, 0.625, 0.625, 0.625, 0.5846, 0.625, 0.6068, 0.625, 0.6068, 0.625, 0.5846, 0.625, 0.625, 0.625, 0.6068, 0.625, 0.6068, 0.625, 0.625, 0.625, 0.625, 0.625, 0.6068, 0.625, 0.6068, 0.625, 0.625, 0.625, 0.625, 0.625, 0.6068, 0.625, 0.6068, 0.625, 0.625, 0.625, 0.5846, 0.625, 0.6068, 0.625, 0.6068, 0.625, 0.5846, 0.7323, 0.6018, 0.75, 0.6018, 0.75, 0.6145, 0.7323, 0.6145, 0.25, 0.5846, 0.2677, 0.5846, 0.2677, 0.6068, 0.25, 0.6068, 0.6875, 0.5846, 0.7323, 0.6018, 0.7323, 0.6145, 0.6875, 0.6068, 0.5, 0.5767, 0.625, 0.5846, 0.625, 0.6068, 0.5, 0.6032, 0.3125, 0.5846, 0.375, 0.5846, 0.375, 0.6068, 0.3125, 0.6068, 0.4375, 0.5807, 0.5, 0.5767, 0.5, 0.6032, 0.4375, 0.605, 0.375, 0.5846, 0.4375, 0.5807, 0.4375, 0.605, 0.375, 0.6068, 0.7323, 0.625, 0.7323, 0.6145, 0.7323, 0.6145, 0.7323, 0.625, 0.625, 0.5846, 0.6875, 0.5846, 0.6875, 0.6068, 0.625, 0.6068, 0.2677, 0.5846, 0.3125, 0.5846, 0.3125, 0.6068, 0.2677, 0.6068, 0.2677, 0.5736, 0.3125, 0.5736, 0.3125, 0.5846, 0.2677, 0.5846, 0.625, 0.5736, 0.6875, 0.5736, 0.6875, 0.5846, 0.625, 0.5846, 0.375, 0.5736, 0.4375, 0.5685, 0.4375, 0.5807, 0.375, 0.5846, 0.4375, 0.5685, 0.5, 0.5635, 0.5, 0.5767, 0.4375, 0.5807, 0.3125, 0.5736, 0.375, 0.5736, 0.375, 0.5846, 0.3125, 0.5846, 0.5, 0.5635, 0.625, 0.5736, 0.625, 0.5846, 0.5, 0.5767, 0.6875, 0.5736, 0.7323, 0.5954, 0.7323, 0.6018, 0.6875, 0.5846, 0.25, 0.5736, 0.2677, 0.5736, 0.2677, 0.5846, 0.25, 0.5846, 0.7323, 0.5954, 0.75, 0.5954, 0.75, 0.6018, 0.7323, 0.6018, 0.625, 0.5736, 0.625, 0.5846, 0.625, 0.5846, 0.625, 0.5736, 0.625, 0.5736, 0.625, 0.5846, 0.625, 0.5846, 0.625, 0.5736, 0.625, 0.5736, 0.625, 0.5846, 0.625, 0.5846, 0.625, 0.5736, 0.625, 0.5736, 0.625, 0.5846, 0.625, 0.5846, 0.625, 0.5736, 0.625, 0.6068, 0.625, 0.5846, 0.625, 0.5846, 0.625, 0.6068, 0.625, 0.6068, 0.625, 0.5846, 0.625, 0.5846, 0.625, 0.6068, 0.625, 0.608, 0.625, 0.5846, 0.625, 0.5846, 0.625, 0.6068, 0.625, 0.608, 0.625, 0.5846, 0.625, 0.5846, 0.625, 0.6068, 0.625, 0.6068, 0.625, 0.5846, 0.625, 0.5846, 0.625, 0.6068, 0.625, 0.6068, 0.625, 0.5846, 0.625, 0.5846, 0.625, 0.6068, 0.625, 0.6068, 0.625, 0.5846, 0.625, 0.5846, 0.625, 0.6068, 0.7323, 0.6145, 0.7323, 0.6018, 0.7323, 0.6018, 0.7323, 0.6145, 0.625, 0.6068, 0.625, 0.5846, 0.625, 0.5846, 0.625, 0.608, 0.625, 0.625, 0.625, 0.6068, 0.625, 0.608, 0.625, 0.6268, 0.625, 0.6726, 0.625, 0.6508, 0.625, 0.6508, 0.625, 0.6726, 0.625, 0.6875, 0.625, 0.6726, 0.625, 0.6726, 0.625, 0.6875, 0.625, 0.6875, 0.625, 0.6875, 0.625, 0.6875, 0.625, 0.6875, 0.625, 0.5625, 0.625, 0.5625, 0.625, 0.5625, 0.625, 0.5625, 0.625, 0.5625, 0.625, 0.5625, 0.625, 0.5625, 0.625, 0.5625, 0.625, 0.6508, 0.625, 0.625, 0.625, 0.6268, 0.625, 0.6508, 0.625, 0.5736, 0.625, 0.5625, 0.625, 0.5625, 0.625, 0.5736, 0.625, 0.5625, 0.625, 0.5625, 0.625, 0.5625, 0.625, 0.5625, 0.625, 0.6875, 0.625, 0.6875, 0.625, 0.6875, 0.625, 0.6875, 0.625, 0.5625, 0.625, 0.5625, 0.625, 0.5625, 0.625, 0.5625, 0.625, 0.6875, 0.625, 0.6875, 0.625, 0.6875, 0.625, 0.6875, 0.625, 0.5625, 0.625, 0.5, 0.625, 0.5, 0.625, 0.5625, 0.625, 0.8125, 0.625, 0.75, 0.625, 0.75, 0.625, 0.8125, 0.625, 0.3927, 0.625, 0.375, 0.625, 0.375, 0.625, 0.3927, 0.625, 0.5, 0.625, 0.4375, 0.625, 0.4375, 0.625, 0.5, 0.625, 0.8573, 0.625, 0.8125, 0.625, 0.8125, 0.625, 0.8573, 0.625, 0.75, 0.625, 0.6875, 0.625, 0.6875, 0.625, 0.75, 0.625, 0.6875, 0.625, 0.6875, 0.625, 0.6875, 0.625, 0.6875, 0.625, 0.875, 0.625, 0.8573, 0.625, 0.8573, 0.625, 0.875, 0.625, 0.4375, 0.625, 0.3927, 0.625, 0.3927, 0.625, 0.4375, 0.625, 0.6068, 0.625, 0.5846, 0.625, 0.5846, 0.625, 0.608, 0.625, 0.625, 0.625, 0.6268, 0.625, 0.6168, 0.625, 0.6068, 0.625, 0.608, 0.625, 0.6168, 0.625, 0.6875, 0.625, 0.6726, 0.625, 0.6726, 0.625, 0.6875, 0.625, 0.5625, 0.625, 0.5625, 0.625, 0.5625, 0.625, 0.5625, 0.625, 0.6875, 0.625, 0.6875, 0.625, 0.6875, 0.625, 0.6875, 0.625, 0.6875, 0.625, 0.6875, 0.625, 0.6875, 0.625, 0.6875, 0.625, 0.5736, 0.625, 0.5625, 0.625, 0.5625, 0.625, 0.5736, 0.625, 0.6508, 0.625, 0.6268, 0.625, 0.625, 0.625, 0.6508, 0.625, 0.5625, 0.625, 0.5625, 0.625, 0.5625, 0.625, 0.5625, 0.625, 0.6875, 0.625, 0.6875, 0.625, 0.6875, 0.625, 0.6875, 0.625, 0.5625, 0.625, 0.5625, 0.625, 0.5625, 0.625, 0.5625, 0.625, 0.4375, 0.625, 0.3927, 0.625, 0.3927, 0.625, 0.4375, 0.625, 0.875, 0.625, 0.8573, 0.625, 0.8573, 0.625, 0.875, 0.625, 0.5625, 0.625, 0.5625, 0.625, 0.5625, 0.625, 0.5625, 0.625, 0.75, 0.625, 0.6875, 0.625, 0.6875, 0.625, 0.75, 0.625, 0.6875, 0.625, 0.6875, 0.625, 0.6875, 0.625, 0.6875, 0.625, 0.8573, 0.625, 0.8125, 0.625, 0.8125, 0.625, 0.8573, 0.625, 0.5, 0.625, 0.4375, 0.625, 0.4375, 0.625, 0.5, 0.625, 0.3927, 0.625, 0.375, 0.625, 0.375, 0.625, 0.3927, 0.625, 0.8125, 0.625, 0.75, 0.625, 0.75, 0.625, 0.8125, 0.625, 0.5625, 0.625, 0.5, 0.625, 0.5, 0.625, 0.5625, 0.625, 0.608, 0.625, 0.6068, 0.625, 0.6168, 0.625, 0.5846, 0.625, 0.5736, 0.625, 0.5736, 0.625, 0.5846, 0.625, 0.5625, 0.625, 0.5736, 0.625, 0.5736, 0.625, 0.5625, 0.625, 0.5625, 0.625, 0.5736, 0.625, 0.5736, 0.625, 0.5625, 0.625, 0.5625, 0.625, 0.5736, 0.625, 0.5736, 0.625, 0.5625, 0.625, 0.5625, 0.625, 0.5736, 0.625, 0.5736, 0.625, 0.5625, 0.7323, 0.5891, 0.75, 0.5891, 0.75, 0.5954, 0.7323, 0.5954, 0.25, 0.5625, 0.2677, 0.5625, 0.2677, 0.5736, 0.25, 0.5736, 0.6875, 0.5625, 0.7323, 0.5891, 0.7323, 0.5954, 0.6875, 0.5736, 0.5, 0.5502, 0.625, 0.5625, 0.625, 0.5736, 0.5, 0.5635, 0.3125, 0.5625, 0.375, 0.5625, 0.375, 0.5736, 0.3125, 0.5736, 0.4375, 0.5564, 0.5, 0.5502, 0.5, 0.5635, 0.4375, 0.5685, 0.375, 0.5625, 0.4375, 0.5564, 0.4375, 0.5685, 0.375, 0.5736, 0.625, 0.5625, 0.6875, 0.5625, 0.6875, 0.5736, 0.625, 0.5736, 0.2677, 0.5625, 0.3125, 0.5625, 0.3125, 0.5736, 0.2677, 0.5736, 0.625, 0.5846, 0.625, 0.5736, 0.625, 0.5736, 0.625, 0.5846, 0.625, 0.5846, 0.625, 0.5736, 0.625, 0.5736, 0.625, 0.5846, 0.625, 0.6508, 0.625, 0.6508, 0.625, 0.6617, 0.625, 0.5846, 0.625, 0.5736, 0.625, 0.5736, 0.625, 0.5846, 0.625, 0.5846, 0.625, 0.5736, 0.625, 0.5736, 0.625, 0.5846, 0.625, 0.5846, 0.625, 0.5736, 0.625, 0.5736, 0.625, 0.5846, 0.625, 0.5846, 0.625, 0.5736, 0.625, 0.5736, 0.625, 0.5846, 0.7323, 0.6018, 0.7323, 0.5954, 0.7323, 0.5954, 0.7323, 0.6018, 0.625, 0.6268, 0.625, 0.6268, 0.625, 0.6168, 0.625, 0.5736, 0.625, 0.5846, 0.625, 0.5791, 0.625, 0.5846, 0.625, 0.5846, 0.625, 0.5791, 0.625, 0.5846, 0.625, 0.5736, 0.625, 0.5791, 0.625, 0.6268, 0.625, 0.608, 0.625, 0.6168, 0.625, 0.608, 0.625, 0.625, 0.625, 0.6168, 0.625, 0.6726, 0.625, 0.6508, 0.625, 0.6617, 0.625, 0.5736, 0.625, 0.5736, 0.625, 0.5791, 0.625, 0.6508, 0.625, 0.6508, 0.625, 0.6617, 0.625, 0.6508, 0.625, 0.6726, 0.625, 0.6617, 0.625, 0.6726, 0.625, 0.6726, 0.625, 0.6617, 0.625, 0.5736, 0.625, 0.5736, 0.625, 0.5791])
me_cube_001.update()
me_cube_002 = bpy.data.meshes.new('Cube.002')
me_cube_002.from_pydata([(0.8466, 0.0001347, -0.287), (0.8889, 0.0002581, -0.9364), (0.4355, -0.6717, -0.565), (0.4429, 0.6719, -1.118), (0.4237, 0.6713, -0.441), (0.4433, -0.6719, -1.118), (0.0, -0.6717, -0.5956), (0.0, 0.6716, -0.5956), (0.0, -0.6717, -1.299), (0.0, 0.6716, -1.299), (0.7808, -0.3579, -0.3004), (0.6336, 0.4838, -0.2868), (0.6755, 0.4844, -0.9362), (0.7965, -0.333, -0.94), (0.393, -0.6719, -1.346), (0.0, -0.6717, -1.853)], [], [(3, 4, 11, 12), (5, 2, 6, 8), (13, 10, 2, 5), (12, 11, 0, 1), (9, 7, 4, 3), (1, 0, 10, 13), (5, 8, 15, 14)])
_uv = me_cube_002.uv_layers.new(name='UVMap')
_uv.uv.foreach_set('vector', [0.375, 0.4375, 0.4375, 0.4314, 0.4375, 0.4877, 0.375, 0.5, 0.375, 0.8125, 0.4375, 0.8186, 0.4375, 0.875, 0.375, 0.875, 0.375, 0.75, 0.4375, 0.7623, 0.4375, 0.8186, 0.375, 0.8125, 0.375, 0.5, 0.4375, 0.4877, 0.4375, 0.625, 0.375, 0.625, 0.375, 0.375, 0.4375, 0.375, 0.4375, 0.4314, 0.375, 0.4375, 0.375, 0.625, 0.4375, 0.625, 0.4375, 0.7623, 0.375, 0.75, 0.375, 0.8125, 0.375, 0.875, 0.375, 0.875, 0.375, 0.8125])
me_cube_002.update()
me_cylinder = bpy.data.meshes.new('Cylinder')
me_cylinder.from_pydata([(1.662, 1.167, 9.639), (1.662, 1.167, 11.97), (2.771, 0.3606, 9.639), (2.771, 0.3606, 11.97), (2.347, -0.944, 9.639), (2.347, -0.944, 11.97), (0.9757, -0.944, 9.639), (0.9757, -0.944, 11.97), (0.5518, 0.3606, 9.639), (0.5518, 0.3606, 11.97), (1.662, 0.9705, 6.489), (2.585, 0.2999, 6.489), (2.232, -0.7852, 6.489), (1.091, -0.7852, 6.489), (0.7386, 0.2999, 6.489), (1.662, 1.057, 6.1), (2.666, 0.3265, 6.1), (2.283, -0.8548, 6.1), (1.041, -0.8548, 6.1), (0.6567, 0.3265, 6.1), (1.662, 0.721, 4.096), (2.347, 0.2228, 4.096), (2.085, -0.5833, 4.096), (1.238, -0.5833, 4.096), (0.9759, 0.2228, 4.096), (1.662, 0.721, 3.049), (2.347, 0.2228, 3.049), (2.085, -0.5833, 3.049), (1.238, -0.5833, 3.049), (0.9759, 0.2228, 3.049), (1.662, 0.721, 0.2695), (2.347, 0.2228, 0.2695), (2.085, -0.5833, 0.2695), (1.238, -0.5833, 0.2695), (0.9759, 0.2228, 0.2695), (1.662, 0.721, 1.088), (0.9759, 0.2228, 1.088), (1.238, -0.5833, 1.088), (2.085, -0.5833, 1.088), (2.347, 0.2228, 1.088), (1.988, -2.073, 0.2876), (1.141, -2.073, 0.2876), (1.108, -1.315, 0.6215), (1.956, -1.315, 0.6215), (1.662, 0.721, 0.6894), (1.238, -0.5833, 0.6894), (2.347, 0.2228, 0.6894), (0.9759, 0.2228, 0.6894), (2.085, -0.5833, 0.6894), (1.156, -1.891, 0.4208), (2.004, -1.891, 0.4208), (2.085, -1.009, 0.2695), (1.238, -1.009, 0.2695), (1.981, -0.9645, 0.7491), (1.133, -0.9645, 0.7491), (1.164, -0.9992, 0.4516), (2.012, -0.9992, 0.4516)], [], [(0, 1, 3, 2), (2, 3, 5, 4), (4, 5, 7, 6), (3, 1, 9, 7, 5), (6, 7, 9, 8), (8, 9, 1, 0), (6, 8, 14, 13), (11, 12, 17, 16), (2, 4, 12, 11), (8, 0, 10, 14), (0, 2, 11, 10), (4, 6, 13, 12), (17, 18, 23, 22), (14, 10, 15, 19), (12, 13, 18, 17), (10, 11, 16, 15), (13, 14, 19, 18), (23, 24, 29, 28), (15, 16, 21, 20), (18, 19, 24, 23), (16, 17, 22, 21), (19, 15, 20, 24), (47, 44, 30, 34), (21, 22, 27, 26), (24, 20, 25, 29), (22, 23, 28, 27), (20, 21, 26, 25), (30, 31, 32, 33, 34), (52, 51, 40, 41), (44, 46, 31, 30), (45, 47, 34, 33), (46, 48, 32, 31), (26, 27, 38, 39), (28, 29, 36, 37), (25, 26, 39, 35), (27, 28, 37, 38), (29, 25, 35, 36), (50, 49, 41, 40), (56, 53, 43, 50), (55, 52, 41, 49), (53, 54, 42, 43), (54, 55, 49, 42), (51, 56, 50, 40), (43, 42, 49, 50), (39, 38, 48, 46), (37, 36, 47, 45), (35, 39, 46, 44), (36, 35, 44, 47), (32, 48, 56, 51), (37, 45, 55, 54), (38, 37, 54, 53), (45, 33, 52, 55), (48, 38, 53, 56), (33, 32, 51, 52)])
_uv = me_cylinder.uv_layers.new(name='UVMap')
_uv.uv.foreach_set('vector', [1.0, 0.5, 1.0, 1.0, 0.8, 1.0, 0.8, 0.5, 0.8, 0.5, 0.8, 1.0, 0.6, 1.0, 0.6, 0.5, 0.6, 0.5, 0.6, 1.0, 0.4, 1.0, 0.4, 0.5, 0.4783, 0.3242, 0.25, 0.49, 0.02175, 0.3242, 0.1089, 0.05584, 0.3911, 0.05584, 0.4, 0.5, 0.4, 1.0, 0.2, 1.0, 0.2, 0.5, 0.2, 0.5, 0.2, 1.0, 2.98e-08, 1.0, 2.98e-08, 0.5, 0.4, 0.5, 0.2, 0.5, 0.2, 0.5, 0.4, 0.5, 0.8, 0.5, 0.6, 0.5, 0.6, 0.5, 0.8, 0.5, 0.8, 0.5, 0.6, 0.5, 0.6, 0.5, 0.8, 0.5, 0.2, 0.5, 2.98e-08, 0.5, 2.98e-08, 0.5, 0.2, 0.5, 1.0, 0.5, 0.8, 0.5, 0.8, 0.5, 1.0, 0.5, 0.6, 0.5, 0.4, 0.5, 0.4, 0.5, 0.6, 0.5, 0.6, 0.5, 0.4, 0.5, 0.4, 0.5, 0.6, 0.5, 0.2, 0.5, 2.98e-08, 0.5, 2.98e-08, 0.5, 0.2, 0.5, 0.6, 0.5, 0.4, 0.5, 0.4, 0.5, 0.6, 0.5, 1.0, 0.5, 0.8, 0.5, 0.8, 0.5, 1.0, 0.5, 0.4, 0.5, 0.2, 0.5, 0.2, 0.5, 0.4, 0.5, 0.4, 0.5, 0.2, 0.5, 0.2, 0.5, 0.4, 0.5, 1.0, 0.5, 0.8, 0.5, 0.8, 0.5, 1.0, 0.5, 0.4, 0.5, 0.2, 0.5, 0.2, 0.5, 0.4, 0.5, 0.8, 0.5, 0.6, 0.5, 0.6, 0.5, 0.8, 0.5, 0.2, 0.5, 2.98e-08, 0.5, 2.98e-08, 0.5, 0.2, 0.5, 0.2, 0.5, 2.98e-08, 0.5, 2.98e-08, 0.5, 0.2, 0.5, 0.8, 0.5, 0.6, 0.5, 0.6, 0.5, 0.8, 0.5, 0.2, 0.5, 2.98e-08, 0.5, 2.98e-08, 0.5, 0.2, 0.5, 0.6, 0.5, 0.4, 0.5, 0.4, 0.5, 0.6, 0.5, 1.0, 0.5, 0.8, 0.5, 0.8, 0.5, 1.0, 0.5, 0.75, 0.49, 0.9783, 0.3242, 0.8911, 0.05584, 0.6089, 0.05584, 0.5217, 0.3242, 0.6089, 0.05584, 0.8911, 0.05584, 0.8911, 0.05584, 0.6089, 0.05584, 1.0, 0.5, 0.8, 0.5, 0.8, 0.5, 1.0, 0.5, 0.4, 0.5, 0.2, 0.5, 0.2, 0.5, 0.4, 0.5, 0.8, 0.5, 0.6, 0.5, 0.6, 0.5, 0.8, 0.5, 0.8, 0.5, 0.6, 0.5, 0.6, 0.5, 0.8, 0.5, 0.4, 0.5, 0.2, 0.5, 0.2, 0.5, 0.4, 0.5, 1.0, 0.5, 0.8, 0.5, 0.8, 0.5, 1.0, 0.5, 0.6, 0.5, 0.4, 0.5, 0.4, 0.5, 0.6, 0.5, 0.2, 0.5, 2.98e-08, 0.5, 2.98e-08, 0.5, 0.2, 0.5, 0.6, 0.5, 0.4, 0.5, 0.4, 0.5, 0.6, 0.5, 0.6, 0.5, 0.6, 0.5, 0.6, 0.5, 0.6, 0.5, 0.4, 0.5, 0.4, 0.5, 0.4, 0.5, 0.4, 0.5, 0.6, 0.5, 0.4, 0.5, 0.4, 0.5, 0.6, 0.5, 0.4, 0.5, 0.4, 0.5, 0.4, 0.5, 0.4, 0.5, 0.6, 0.5, 0.6, 0.5, 0.6, 0.5, 0.6, 0.5, 0.6, 0.5, 0.4, 0.5, 0.4, 0.5, 0.6, 0.5, 0.8, 0.5, 0.6, 0.5, 0.6, 0.5, 0.8, 0.5, 0.4, 0.5, 0.2, 0.5, 0.2, 0.5, 0.4, 0.5, 1.0, 0.5, 0.8, 0.5, 0.8, 0.5, 1.0, 0.5, 0.2, 0.5, 2.98e-08, 0.5, 2.98e-08, 0.5, 0.2, 0.5, 0.6, 0.5, 0.6, 0.5, 0.6, 0.5, 0.6, 0.5, 0.4, 0.5, 0.4, 0.5, 0.4, 0.5, 0.4, 0.5, 0.6, 0.5, 0.4, 0.5, 0.4, 0.5, 0.6, 0.5, 0.4, 0.5, 0.4, 0.5, 0.4, 0.5, 0.4, 0.5, 0.6, 0.5, 0.6, 0.5, 0.6, 0.5, 0.6, 0.5, 0.6089, 0.05584, 0.8911, 0.05584, 0.8911, 0.05584, 0.6089, 0.05584])
me_cylinder.update()
me_cube_003 = bpy.data.meshes.new('Cube.003')
me_cube_003.from_pydata([(0.5876, -0.5749, -0.5263), (0.2775, -0.6888, 0.08928), (0.5766, -0.4264, -0.8677), (0.3046, -0.7129, -0.5735), (0.3013, -0.5237, -1.029), (0.5372, -0.5823, 0.09024), (0.5874, -0.5553, -0.5819), (0.0, -0.5508, -1.087), (0.0, -0.7574, 0.1232), (0.5869, -0.5156, -0.6942), (0.3034, -0.7068, -0.769), (0.0, -0.7359, -0.8033), (0.6147, 0.03283, -0.421), (0.5855, 0.1012, -0.8163), (0.3038, 0.1121, -0.9516), (0.0, 0.1125, -0.9765), (0.6126, 0.06307, -0.6024), (0.5652, -0.5114, -0.3397), (0.2932, -0.6394, -0.3633), (0.0, -0.6851, -0.3481), (0.5948, 0.0248, -0.1105), (0.6011, -0.271, -0.4736), (0.5522, -0.2848, 0.1426), (0.3026, -0.2058, -0.9905), (0.0, -0.2192, -1.032), (0.5998, -0.2263, -0.6483), (0.581, -0.1626, -0.842), (0.58, -0.2433, -0.2251), (0.5824, 0.3128, -0.732), (0.6048, 0.2867, -0.3326), (0.3049, 0.3691, -0.8359), (0.0, 0.407, -0.8744), (0.602, 0.2987, -0.5272), (0.3032, 0.6565, -0.4931), (0.3061, 0.6261, -0.7203), (0.2995, 0.6797, -0.2659), (0.5947, 0.5454, -0.2738), (0.2921, 0.6466, -0.03378), (0.5785, 0.5112, -0.0526), (0.4694, -0.4355, 0.3956), (0.2362, -0.483, 0.4526), (0.5372, -0.5823, 0.09024), (0.2775, -0.6888, 0.08928), (0.2398, 0.406, 0.5002), (0.2815, 0.5985, 0.1984), (0.5793, 0.5245, -0.6477), (0.5824, 0.3128, -0.732), (0.5914, 0.5344, -0.4519), (0.4496, 0.3422, 0.4511), (0.4684, -0.2113, 0.4519), (0.5522, 0.4751, 0.1872), (0.0, 0.7714, -0.2763), (0.0, 0.4402, 0.5511), (0.5522, -0.2848, 0.1426), (0.0, 0.695, 0.2198), (0.0, -0.5247, 0.5056), (0.0, 0.7015, -0.7722), (0.238, -0.2337, 0.512), (0.0, -0.7574, 0.1232), (0.0, 0.7316, -0.02472), (0.0, -0.2521, 0.5558), (0.0, 0.7363, -0.523), (0.6048, 0.2867, -0.3326), (0.615, 0.0279, -0.3914), (0.4585, 0.1776, 0.4797), (0.4673, 0.01295, 0.5083), (0.5597, 0.2439, 0.1911), (0.5672, 0.01278, 0.195), (0.2398, 0.2108, 0.5358), (0.2399, 0.01571, 0.5715), (0.0, 0.2304, 0.5786), (0.0, 0.02053, 0.6061), (0.5948, 0.0248, -0.1105), (0.5866, 0.268, -0.08153), (0.58, -0.2433, -0.2251), (0.3049, 0.3691, -0.8359), (0.0, 0.407, -0.8744), (0.602, 0.2987, -0.5272), (0.3032, 0.6565, -0.4931), (0.3061, 0.6261, -0.7203), (0.2995, 0.6797, -0.2659), (0.5947, 0.5454, -0.2738), (0.2921, 0.6466, -0.03378), (0.5785, 0.5112, -0.0526), (0.4694, -0.4355, 0.3956), (0.2362, -0.483, 0.4526), (0.5372, -0.5823, 0.09024), (0.2775, -0.6888, 0.08928), (0.2398, 0.406, 0.5002), (0.2815, 0.5985, 0.1984), (0.5793, 0.5245, -0.6477), (0.5824, 0.3128, -0.732), (0.5914, 0.5344, -0.4519), (0.4496, 0.3422, 0.4511), (0.4684, -0.2113, 0.4519), (0.5522, 0.4751, 0.1872), (0.0, 0.7714, -0.2763), (0.0, 0.4402, 0.5511), (0.5522, -0.2848, 0.1426), (0.0, 0.695, 0.2198), (0.0, -0.5247, 0.5056), (0.0, 0.7015, -0.7722), (0.238, -0.2337, 0.512), (0.0, -0.7574, 0.1232), (0.0, 0.7316, -0.02472), (0.0, -0.2521, 0.5558), (0.0, 0.7363, -0.523), (0.6048, 0.2867, -0.3326), (0.615, 0.0279, -0.3914), (0.4585, 0.1776, 0.4797), (0.4673, 0.01295, 0.5083), (0.5597, 0.2439, 0.1911), (0.5672, 0.01278, 0.195), (0.2398, 0.2108, 0.5358), (0.2399, 0.01571, 0.5715), (0.0, 0.2304, 0.5786), (0.0, 0.02053, 0.6061), (0.5948, 0.0248, -0.1105), (0.5866, 0.268, -0.08153), (0.58, -0.2433, -0.2251), (0.3049, 0.3691, -0.8359), (0.0, 0.407, -0.8744), (0.602, 0.2987, -0.5272), (0.04479, -1.149, -0.4609), (0.0, -0.7192, -0.6541), (0.0, -0.7023, -0.5027), (0.0, -1.195, -0.4457), (0.05499, -1.217, -0.8666), (0.0, -1.246, -0.9009), (0.3042, -0.7109, -0.6382), (0.614, 0.04284, -0.4811), (0.6007, -0.2562, -0.5315), (0.6036, 0.2918, -0.4153), (0.3011, 0.6699, -0.3624), (0.5933, 0.5407, -0.3495), (0.0, 0.7565, -0.3811), (0.6036, 0.2918, -0.4153), (0.05577, -1.221, -0.7358), (0.0, -1.246, -0.7563), (0.5824, -0.5641, -0.471), (0.302, -0.6961, -0.5107), (0.6102, 0.02887, -0.3356), (0.5963, -0.2676, -0.4033), (0.2978, 0.672, -0.2114), (0.5909, 0.5374, -0.2219), (0.0, 0.762, -0.2172), (0.6103, 0.02717, -0.3255), (0.6006, 0.2823, -0.2737), (0.05358, -1.206, -0.6083), (0.0, -1.235, -0.6138), (1.079, 0.6125, 0.9136)], [(11, 124), (125, 19)], [(23, 26, 2, 4), (17, 5, 1, 18), (131, 21, 0, 6), (24, 23, 4, 7), (27, 22, 5, 17), (18, 1, 8, 19), (18, 19, 126, 123), (6, 0, 3, 129), (2, 9, 10, 4), (4, 10, 11, 7), (26, 25, 9, 2), (28, 32, 16, 13), (31, 30, 14, 15), (132, 29, 12, 130), (30, 28, 13, 14), (11, 10, 127, 128), (142, 27, 17, 139), (139, 17, 18, 140), (141, 20, 27, 142), (13, 16, 25, 26), (15, 14, 23, 24), (130, 12, 21, 131), (8, 1, 42, 58), (28, 30, 75, 46), (14, 13, 26, 23), (5, 22, 53, 41), (1, 5, 41, 42), (32, 28, 46, 77), (12, 29, 62, 63), (22, 27, 74, 53), (30, 31, 76, 75), (132, 32, 77, 136), (141, 12, 63, 146), (27, 20, 72, 74), (44, 43, 48, 50), (53, 49, 39, 41), (133, 35, 36, 134), (59, 54, 44, 37), (49, 57, 40, 39), (135, 51, 35, 133), (37, 44, 50, 38), (42, 40, 55, 58), (57, 60, 55, 40), (54, 52, 43, 44), (41, 39, 40, 42), (56, 61, 33, 34), (34, 33, 47, 45), (68, 70, 71, 69), (73, 66, 67, 72), (64, 68, 69, 65), (66, 64, 65, 67), (147, 73, 72, 146), (143, 37, 38, 144), (145, 59, 37, 143), (69, 71, 60, 57), (72, 67, 53, 74), (65, 69, 57, 49), (67, 65, 49, 53), (144, 38, 73, 147), (34, 45, 46, 75), (50, 48, 64, 66), (48, 43, 68, 64), (134, 36, 62, 136), (56, 34, 75, 76), (38, 50, 66, 73), (43, 52, 70, 68), (45, 47, 77, 46), (89, 88, 93, 95), (98, 94, 84, 86), (78, 80, 81, 92), (104, 99, 89, 82), (94, 102, 85, 84), (106, 96, 80, 78), (82, 89, 95, 83), (87, 85, 100, 103), (102, 105, 100, 85), (99, 97, 88, 89), (86, 84, 85, 87), (101, 106, 78, 79), (79, 78, 92, 90), (113, 115, 116, 114), (118, 111, 150), (109, 113, 114, 110), (117, 118, 150), (107, 118, 117, 108), (80, 82, 83, 81), (96, 104, 82, 80), (114, 116, 105, 102), (117, 112, 98, 119), (110, 114, 102, 94), (112, 110, 94, 98), (81, 83, 118, 107), (79, 90, 91, 120), (95, 93, 109, 111), (93, 88, 113, 109), (92, 81, 107, 122), (101, 79, 120, 121), (83, 95, 111, 118), (88, 97, 115, 113), (90, 92, 122, 91), (148, 123, 126, 149), (140, 18, 123, 148), (10, 129, 137, 127), (127, 137, 138, 128), (47, 134, 136, 77), (61, 135, 133, 33), (33, 133, 134, 47), (29, 132, 136, 62), (16, 130, 131, 25), (32, 132, 130, 16), (9, 6, 129, 10), (25, 131, 6, 9), (124, 138, 137, 129), (36, 144, 147, 62), (51, 145, 143, 35), (35, 143, 144, 36), (62, 147, 146, 63), (20, 141, 146, 72), (12, 141, 142, 21), (0, 139, 140, 3), (21, 142, 139, 0), (148, 149, 125, 140), (3, 140, 125, 124, 129), (111, 109, 150), (109, 110, 150), (112, 117, 150), (110, 112, 150)])
_k = set([(0, 3), (0, 6), (0, 139), (1, 5), (1, 8), (2, 4), (2, 9), (2, 26), (4, 7), (5, 17), (5, 22), (6, 9), (10, 11), (12, 29), (12, 141), (13, 26), (13, 28), (17, 139), (20, 27), (20, 141), (22, 27), (28, 30), (28, 32), (29, 132), (30, 31), (32, 132), (34, 45), (34, 56), (36, 134), (36, 144), (38, 50), (38, 144), (39, 40), (39, 41), (39, 49), (40, 55), (41, 42), (41, 53), (42, 58), (43, 48), (43, 52), (45, 46), (45, 47), (46, 75), (46, 77), (47, 134), (48, 50), (48, 64), (49, 65), (53, 74), (62, 63), (62, 136), (63, 146), (64, 65), (72, 74), (72, 146), (75, 76), (77, 136), (79, 90), (79, 101), (81, 83), (81, 92), (83, 95), (84, 85), (84, 86), (84, 94), (85, 100), (88, 93), (88, 97), (90, 91), (90, 92), (93, 95), (93, 109), (94, 110), (109, 110), (127, 128)])
me_cube_003.attributes.new('sharp_edge', 'BOOLEAN', 'EDGE').data.foreach_set('value', [ (min(e.vertices), max(e.vertices)) in _k for e in me_cube_003.edges])
_uv = me_cube_003.uv_layers.new(name='UVMap')
_uv.uv.foreach_set('vector', [0.5625, 0.4375, 0.625, 0.4375, 0.625, 0.5, 0.5625, 0.5, 0.736, 0.4973, 0.8341, 0.5, 0.8341, 0.5625, 0.7374, 0.5585, 0.4313, 0.6875, 0.4414, 0.6875, 0.4414, 0.75, 0.4313, 0.75, 0.5, 0.4375, 0.5625, 0.4375, 0.5625, 0.5, 0.5, 0.5, 0.4832, 0.6748, 0.5841, 0.6875, 0.5841, 0.75, 0.4829, 0.7384, 0.7374, 0.5585, 0.8341, 0.5625, 0.8341, 0.625, 0.7388, 0.6238, 0.7374, 0.5585, 0.7388, 0.6238, 0.7388, 0.6238, 0.7374, 0.5585, 0.6813, 0.5, 0.6914, 0.5, 0.6914, 0.5625, 0.6813, 0.5625, 0.625, 0.5, 0.6607, 0.5, 0.6607, 0.5625, 0.625, 0.5625, 0.625, 0.5625, 0.6607, 0.5625, 0.6607, 0.625, 0.625, 0.625, 0.375, 0.6875, 0.4107, 0.6875, 0.4107, 0.75, 0.375, 0.75, 0.375, 0.5625, 0.4107, 0.5625, 0.4107, 0.625, 0.375, 0.625, 0.5, 0.3125, 0.5625, 0.3125, 0.5625, 0.375, 0.5, 0.375, 0.4313, 0.5625, 0.4464, 0.5625, 0.4414, 0.625, 0.4313, 0.625, 0.5625, 0.3125, 0.625, 0.3125, 0.625, 0.375, 0.5625, 0.375, 0.6607, 0.625, 0.6607, 0.5625, 0.6607, 0.5625, 0.6607, 0.625, 0.4533, 0.6845, 0.4832, 0.6748, 0.4829, 0.7384, 0.4533, 0.7473, 0.704, 0.4994, 0.736, 0.4973, 0.7374, 0.5585, 0.7043, 0.5616, 0.4534, 0.6218, 0.4835, 0.6112, 0.4832, 0.6748, 0.4533, 0.6845, 0.375, 0.625, 0.4107, 0.625, 0.4107, 0.6875, 0.375, 0.6875, 0.5, 0.375, 0.5625, 0.375, 0.5625, 0.4375, 0.5, 0.4375, 0.4313, 0.625, 0.4414, 0.625, 0.4414, 0.6875, 0.4313, 0.6875, 0.8341, 0.625, 0.8341, 0.5625, 0.8341, 0.5625, 0.8341, 0.625, 0.625, 0.3125, 0.5625, 0.3125, 0.5625, 0.3125, 0.625, 0.3125, 0.5625, 0.375, 0.625, 0.375, 0.625, 0.4375, 0.5625, 0.4375, 0.5841, 0.75, 0.5841, 0.6875, 0.5841, 0.6875, 0.5841, 0.75, 0.8341, 0.5625, 0.8341, 0.5, 0.8341, 0.5, 0.8341, 0.5625, 0.4107, 0.5625, 0.375, 0.5625, 0.375, 0.5625, 0.4107, 0.5625, 0.4414, 0.625, 0.4464, 0.5625, 0.4464, 0.5625, 0.4464, 0.625, 0.5841, 0.6875, 0.4832, 0.6748, 0.4832, 0.6748, 0.5841, 0.6875, 0.5625, 0.3125, 0.5, 0.3125, 0.5, 0.3125, 0.5625, 0.3125, 0.4313, 0.5625, 0.4107, 0.5625, 0.4107, 0.5625, 0.4313, 0.5625, 0.4534, 0.6218, 0.4414, 0.625, 0.4464, 0.625, 0.4551, 0.6218, 0.4832, 0.6748, 0.4835, 0.6112, 0.4835, 0.6112, 0.4832, 0.6748, 0.5841, 0.1875, 0.625, 0.1875, 0.625, 0.25, 0.5841, 0.25, 0.5841, 0.6875, 0.625, 0.6875, 0.625, 0.75, 0.5841, 0.75, 0.4313, 0.1875, 0.4464, 0.1875, 0.4464, 0.25, 0.4313, 0.25, 0.4768, 0.1228, 0.5841, 0.125, 0.5841, 0.1875, 0.4741, 0.1845, 0.125, 0.6875, 0.1875, 0.6875, 0.1875, 0.75, 0.125, 0.75, 0.4313, 0.125, 0.4464, 0.125, 0.4464, 0.1875, 0.4313, 0.1875, 0.4741, 0.1845, 0.5841, 0.1875, 0.5841, 0.25, 0.4738, 0.2455, 0.8341, 0.5625, 0.875, 0.5625, 0.875, 0.625, 0.8341, 0.625, 0.1875, 0.6875, 0.25, 0.6875, 0.25, 0.75, 0.1875, 0.75, 0.5841, 0.125, 0.625, 0.125, 0.625, 0.1875, 0.5841, 0.1875, 0.8341, 0.5, 0.875, 0.5, 0.875, 0.5625, 0.8341, 0.5625, 0.375, 0.125, 0.4107, 0.125, 0.4107, 0.1875, 0.375, 0.1875, 0.375, 0.1875, 0.4107, 0.1875, 0.4107, 0.25, 0.375, 0.25, 0.1875, 0.5625, 0.25, 0.5625, 0.25, 0.625, 0.1875, 0.625, 0.4802, 0.5503, 0.5841, 0.5625, 0.5841, 0.625, 0.4835, 0.6112, 0.125, 0.5625, 0.1875, 0.5625, 0.1875, 0.625, 0.125, 0.625, 0.5841, 0.5625, 0.625, 0.5625, 0.625, 0.625, 0.5841, 0.625, 0.4544, 0.5596, 0.4802, 0.5503, 0.4835, 0.6112, 0.4551, 0.6218, 0.4529, 0.1868, 0.4741, 0.1845, 0.4738, 0.2455, 0.4528, 0.249, 0.4536, 0.1245, 0.4768, 0.1228, 0.4741, 0.1845, 0.4529, 0.1868, 0.1875, 0.625, 0.25, 0.625, 0.25, 0.6875, 0.1875, 0.6875, 0.4835, 0.6112, 0.5841, 0.625, 0.5841, 0.6875, 0.4832, 0.6748, 0.125, 0.625, 0.1875, 0.625, 0.1875, 0.6875, 0.125, 0.6875, 0.5841, 0.625, 0.625, 0.625, 0.625, 0.6875, 0.5841, 0.6875, 0.4536, 0.4975, 0.477, 0.4894, 0.4802, 0.5503, 0.4544, 0.5596, 0.5625, 0.25, 0.625, 0.25, 0.625, 0.3125, 0.5625, 0.3125, 0.5841, 0.5, 0.625, 0.5, 0.625, 0.5625, 0.5841, 0.5625, 0.125, 0.5, 0.1875, 0.5, 0.1875, 0.5625, 0.125, 0.5625, 0.4313, 0.5, 0.4464, 0.5, 0.4464, 0.5625, 0.4313, 0.5625, 0.5, 0.25, 0.5625, 0.25, 0.5625, 0.3125, 0.5, 0.3125, 0.477, 0.4894, 0.5841, 0.5, 0.5841, 0.5625, 0.4802, 0.5503, 0.1875, 0.5, 0.25, 0.5, 0.25, 0.5625, 0.1875, 0.5625, 0.375, 0.5, 0.4107, 0.5, 0.4107, 0.5625, 0.375, 0.5625, 0.5841, 0.1875, 0.625, 0.1875, 0.625, 0.25, 0.5841, 0.25, 0.5841, 0.6875, 0.625, 0.6875, 0.625, 0.75, 0.5841, 0.75, 0.4107, 0.1875, 0.4464, 0.1875, 0.4464, 0.25, 0.4107, 0.25, 0.4768, 0.1228, 0.5841, 0.125, 0.5841, 0.1875, 0.4741, 0.1845, 0.125, 0.6875, 0.1875, 0.6875, 0.1875, 0.75, 0.125, 0.75, 0.4107, 0.125, 0.4464, 0.125, 0.4464, 0.1875, 0.4107, 0.1875, 0.4741, 0.1845, 0.5841, 0.1875, 0.5841, 0.25, 0.4738, 0.2455, 0.8341, 0.5625, 0.875, 0.5625, 0.875, 0.625, 0.8341, 0.625, 0.1875, 0.6875, 0.25, 0.6875, 0.25, 0.75, 0.1875, 0.75, 0.5841, 0.125, 0.625, 0.125, 0.625, 0.1875, 0.5841, 0.1875, 0.8341, 0.5, 0.875, 0.5, 0.875, 0.5625, 0.8341, 0.5625, 0.375, 0.125, 0.4107, 0.125, 0.4107, 0.1875, 0.375, 0.1875, 0.375, 0.1875, 0.4107, 0.1875, 0.4107, 0.25, 0.375, 0.25, 0.1875, 0.5625, 0.25, 0.5625, 0.25, 0.625, 0.1875, 0.625, 0.4802, 0.5503, 0.5841, 0.5625, 0.5526, 0.5877, 0.125, 0.5625, 0.1875, 0.5625, 0.1875, 0.625, 0.125, 0.625, 0.4835, 0.6112, 0.4802, 0.5503, 0.5526, 0.5877, 0.4464, 0.5625, 0.4802, 0.5503, 0.4835, 0.6112, 0.4464, 0.625, 0.4464, 0.1875, 0.4741, 0.1845, 0.4738, 0.2455, 0.4464, 0.25, 0.4464, 0.125, 0.4768, 0.1228, 0.4741, 0.1845, 0.4464, 0.1875, 0.1875, 0.625, 0.25, 0.625, 0.25, 0.6875, 0.1875, 0.6875, 0.4835, 0.6112, 0.5841, 0.625, 0.5841, 0.6875, 0.4832, 0.6748, 0.125, 0.625, 0.1875, 0.625, 0.1875, 0.6875, 0.125, 0.6875, 0.5841, 0.625, 0.625, 0.625, 0.625, 0.6875, 0.5841, 0.6875, 0.4464, 0.5, 0.477, 0.4894, 0.4802, 0.5503, 0.4464, 0.5625, 0.5625, 0.25, 0.625, 0.25, 0.625, 0.3125, 0.5625, 0.3125, 0.5841, 0.5, 0.625, 0.5, 0.625, 0.5625, 0.5841, 0.5625, 0.125, 0.5, 0.1875, 0.5, 0.1875, 0.5625, 0.125, 0.5625, 0.4107, 0.5, 0.4464, 0.5, 0.4464, 0.5625, 0.4107, 0.5625, 0.5, 0.25, 0.5625, 0.25, 0.5625, 0.3125, 0.5, 0.3125, 0.477, 0.4894, 0.5841, 0.5, 0.5841, 0.5625, 0.4802, 0.5503, 0.1875, 0.5, 0.25, 0.5, 0.25, 0.5625, 0.1875, 0.5625, 0.375, 0.5, 0.4107, 0.5, 0.4107, 0.5625, 0.375, 0.5625, 0.7043, 0.5616, 0.7374, 0.5585, 0.7388, 0.6238, 0.7047, 0.6247, 0.7043, 0.5616, 0.7374, 0.5585, 0.7374, 0.5585, 0.7043, 0.5616, 0.6607, 0.5625, 0.6813, 0.5625, 0.6813, 0.5625, 0.6607, 0.5625, 0.6607, 0.5625, 0.6813, 0.5625, 0.6813, 0.625, 0.6607, 0.625, 0.4107, 0.5, 0.4313, 0.5, 0.4313, 0.5625, 0.4107, 0.5625, 0.4107, 0.125, 0.4313, 0.125, 0.4313, 0.1875, 0.4107, 0.1875, 0.4107, 0.1875, 0.4313, 0.1875, 0.4313, 0.25, 0.4107, 0.25, 0.4464, 0.5625, 0.4313, 0.5625, 0.4313, 0.5625, 0.4464, 0.5625, 0.4107, 0.625, 0.4313, 0.625, 0.4313, 0.6875, 0.4107, 0.6875, 0.4107, 0.5625, 0.4313, 0.5625, 0.4313, 0.625, 0.4107, 0.625, 0.6607, 0.5, 0.6813, 0.5, 0.6813, 0.5625, 0.6607, 0.5625, 0.4107, 0.6875, 0.4313, 0.6875, 0.4313, 0.75, 0.4107, 0.75, 0.00526, 0.004086, 0.6813, 0.625, 0.6813, 0.5625, 0.6813, 0.5625, 0.4464, 0.5, 0.4536, 0.4975, 0.4544, 0.5596, 0.4464, 0.5625, 0.4464, 0.125, 0.4536, 0.1245, 0.4529, 0.1868, 0.4464, 0.1875, 0.4464, 0.1875, 0.4529, 0.1868, 0.4528, 0.249, 0.4464, 0.25, 0.4464, 0.5625, 0.4544, 0.5596, 0.4551, 0.6218, 0.4464, 0.625, 0.4835, 0.6112, 0.4534, 0.6218, 0.4551, 0.6218, 0.4835, 0.6112, 0.4414, 0.625, 0.4534, 0.6218, 0.4533, 0.6845, 0.4414, 0.6875, 0.6914, 0.5, 0.704, 0.4994, 0.7043, 0.5616, 0.6914, 0.5625, 0.4414, 0.6875, 0.4533, 0.6845, 0.4533, 0.7473, 0.4414, 0.75, 0.7043, 0.5616, 0.7047, 0.6247, -0.004801, -0.003985, 0.7043, 0.5616, 0.6914, 0.5625, 0.7043, 0.5616, -0.004801, -0.003985, 0.00526, 0.004086, 0.6813, 0.5625, 0.5841, 0.5625, 0.625, 0.5625, 0.5526, 0.5877, 0.125, 0.5625, 0.125, 0.625, 0.125, 0.5938, 0.5841, 0.625, 0.4835, 0.6112, 0.5526, 0.5877, 0.625, 0.625, 0.5841, 0.625, 0.5526, 0.5877])
me_cube_003.update()
me_cube_004 = bpy.data.meshes.new('Cube.004')
me_cube_004.from_pydata([(-1.0, -1.0, 1.0), (-1.0, 1.0, 1.0), (-0.08724, 0.431, -2.125), (1.0, -1.0, 1.0), (1.0, 1.0, 1.0), (0.5641, 2.344, 1.297), (0.5641, 4.344, 1.297), (1.477, 3.775, -1.828), (2.564, 2.344, 1.297), (2.564, 4.344, 1.297), (1.443, 6.228, 1.983), (1.443, 8.228, 1.983), (2.356, 7.659, -1.142), (3.443, 6.228, 1.983), (3.443, 8.228, 1.983), (2.162, 9.391, 2.523), (2.162, 11.39, 2.523), (3.075, 10.82, -0.6026), (4.162, 9.391, 2.523), (4.162, 11.39, 2.523), (2.966, 12.83, 2.939), (2.966, 14.83, 2.939), (3.878, 14.26, -0.1858), (4.966, 12.83, 2.939), (4.966, 14.83, 2.939), (3.681, 15.99, 3.503), (3.681, 17.99, 3.503), (4.594, 17.42, 0.3781), (5.681, 15.99, 3.503), (5.681, 17.99, 3.503), (4.431, 19.28, 4.043), (4.431, 21.28, 4.043), (5.344, 20.71, 0.9174), (6.431, 19.28, 4.043), (6.431, 21.28, 4.043), (5.257, 22.91, 4.655), (5.257, 24.91, 4.655), (6.17, 24.34, 1.53), (7.257, 22.91, 4.655), (7.257, 24.91, 4.655), (5.294, 23.34, -2.209), (5.294, 21.34, -2.261), (6.207, 21.77, 0.8772), (7.294, 23.34, -2.209), (7.294, 21.34, -2.261), (4.581, 20.27, -2.606), (4.581, 18.28, -2.657), (5.494, 18.7, 0.4811), (6.581, 20.27, -2.606), (6.581, 18.28, -2.657), (3.865, 17.15, -3.101), (3.865, 15.15, -3.152), (4.778, 15.58, -0.0141), (5.865, 17.15, -3.101), (5.865, 15.15, -3.152), (3.144, 13.99, -3.621), (3.144, 11.99, -3.672), (4.057, 12.42, -0.534), (5.144, 13.99, -3.621), (5.144, 11.99, -3.672), (2.404, 10.87, -3.918), (2.404, 8.869, -3.969), (3.316, 9.297, -0.8311), (4.404, 10.87, -3.918), (4.404, 8.869, -3.969), (1.599, 7.36, -4.463), (1.599, 5.362, -4.514), (2.512, 5.79, -1.376), (3.599, 7.36, -4.463), (3.599, 5.362, -4.514), (0.7878, 3.891, -4.883), (0.7878, 1.893, -4.935), (1.701, 2.321, -1.797), (2.788, 3.891, -4.883), (2.788, 1.893, -4.935), (-0.1233, -0.05572, -5.453), (-0.05431, -1.977, -5.821), (0.7895, -1.626, -2.366), (1.877, -0.05572, -5.453), (1.877, -2.055, -5.504), (-2.875, -1.534, 1.0), (-3.949, -0.1254, 1.0), (-3.001, 0.3308, -2.125), (-1.467, 0.3439, 1.0), (-2.541, 1.752, 1.0), (-3.57, 2.29, 1.297), (-4.645, 3.698, 1.297), (-3.696, 4.154, -1.828), (-2.162, 4.167, 1.297), (-3.236, 5.575, 1.297), (-5.037, 5.85, 1.983), (-6.111, 7.258, 1.983), (-5.163, 7.714, -1.142), (-3.629, 7.727, 1.983), (-4.703, 9.135, 1.983), (-6.23, 8.751, 2.523), (-7.304, 10.16, 2.523), (-6.356, 10.62, -0.6026), (-4.822, 10.63, 2.523), (-5.896, 12.04, 2.523), (-7.509, 11.92, 2.939), (-8.583, 13.33, 2.939), (-7.635, 13.79, -0.1858), (-6.101, 13.8, 2.939), (-7.175, 15.21, 2.939), (-8.704, 14.82, 3.503), (-9.779, 16.23, 3.503), (-8.83, 16.69, 0.3781), (-7.296, 16.7, 3.503), (-8.37, 18.11, 3.503), (-9.942, 17.84, 4.043), (-11.02, 19.25, 4.043), (-10.07, 19.71, 0.9174), (-8.534, 19.72, 4.043), (-9.608, 21.13, 4.043), (-11.31, 21.17, 4.655), (-12.38, 22.58, 4.655), (-11.44, 23.04, 1.53), (-9.902, 23.05, 4.655), (-10.98, 24.46, 4.655), (-11.51, 21.51, -2.209), (-10.44, 20.1, -2.261), (-10.03, 21.26, 0.8772), (-10.11, 23.39, -2.209), (-9.033, 21.98, -2.261), (-10.37, 18.69, -2.606), (-9.299, 17.28, -2.657), (-8.887, 18.44, 0.4811), (-8.964, 20.56, -2.606), (-7.891, 19.16, -2.657), (-9.197, 15.81, -3.101), (-8.123, 14.4, -3.152), (-7.711, 15.56, -0.0141), (-7.788, 17.69, -3.101), (-6.715, 16.28, -3.152), (-8.006, 12.91, -3.621), (-6.933, 11.5, -3.672), (-6.52, 12.66, -0.534), (-6.598, 14.79, -3.621), (-5.524, 13.38, -3.672), (-6.853, 10.02, -3.918), (-5.779, 8.61, -3.969), (-5.367, 9.769, -0.8311), (-5.445, 11.9, -3.918), (-4.371, 10.49, -3.969), (-5.536, 6.793, -4.463), (-4.462, 5.386, -4.514), (-4.049, 6.545, -1.376), (-4.127, 8.671, -4.463), (-3.054, 7.263, -4.514), (-4.244, 3.589, -4.883), (-3.17, 2.181, -4.935), (-2.758, 3.34, -1.797), (-2.835, 5.466, -4.883), (-1.762, 4.059, -4.935), (-2.765, -0.04571, -5.453), (-1.685, -1.334, -5.821), (-1.279, -0.2945, -2.366), (-1.357, 1.832, -5.453), (-0.2832, 0.4244, -5.504)], [], [(2, 0, 1), (2, 1, 4), (2, 4, 3), (2, 3, 0), (4, 1, 0, 3), (7, 5, 6), (7, 6, 9), (7, 9, 8), (7, 8, 5), (9, 6, 5, 8), (12, 10, 11), (12, 11, 14), (12, 14, 13), (12, 13, 10), (14, 11, 10, 13), (17, 15, 16), (17, 16, 19), (17, 19, 18), (17, 18, 15), (19, 16, 15, 18), (22, 20, 21), (22, 21, 24), (22, 24, 23), (22, 23, 20), (24, 21, 20, 23), (27, 25, 26), (27, 26, 29), (27, 29, 28), (27, 28, 25), (29, 26, 25, 28), (32, 30, 31), (32, 31, 34), (32, 34, 33), (32, 33, 30), (34, 31, 30, 33), (37, 35, 36), (37, 36, 39), (37, 39, 38), (37, 38, 35), (39, 36, 35, 38), (42, 40, 41), (42, 41, 44), (42, 44, 43), (42, 43, 40), (44, 41, 40, 43), (47, 45, 46), (47, 46, 49), (47, 49, 48), (47, 48, 45), (49, 46, 45, 48), (52, 50, 51), (52, 51, 54), (52, 54, 53), (52, 53, 50), (54, 51, 50, 53), (57, 55, 56), (57, 56, 59), (57, 59, 58), (57, 58, 55), (59, 56, 55, 58), (62, 60, 61), (62, 61, 64), (62, 64, 63), (62, 63, 60), (64, 61, 60, 63), (67, 65, 66), (67, 66, 69), (67, 69, 68), (67, 68, 65), (69, 66, 65, 68), (72, 70, 71), (72, 71, 74), (72, 74, 73), (72, 73, 70), (74, 71, 70, 73), (77, 75, 76), (77, 76, 79), (77, 79, 78), (77, 78, 75), (79, 76, 75, 78), (82, 80, 81), (82, 81, 84), (82, 84, 83), (82, 83, 80), (84, 81, 80, 83), (87, 85, 86), (87, 86, 89), (87, 89, 88), (87, 88, 85), (89, 86, 85, 88), (92, 90, 91), (92, 91, 94), (92, 94, 93), (92, 93, 90), (94, 91, 90, 93), (97, 95, 96), (97, 96, 99), (97, 99, 98), (97, 98, 95), (99, 96, 95, 98), (102, 100, 101), (102, 101, 104), (102, 104, 103), (102, 103, 100), (104, 101, 100, 103), (107, 105, 106), (107, 106, 109), (107, 109, 108), (107, 108, 105), (109, 106, 105, 108), (112, 110, 111), (112, 111, 114), (112, 114, 113), (112, 113, 110), (114, 111, 110, 113), (117, 115, 116), (117, 116, 119), (117, 119, 118), (117, 118, 115), (119, 116, 115, 118), (122, 120, 121), (122, 121, 124), (122, 124, 123), (122, 123, 120), (124, 121, 120, 123), (127, 125, 126), (127, 126, 129), (127, 129, 128), (127, 128, 125), (129, 126, 125, 128), (132, 130, 131), (132, 131, 134), (132, 134, 133), (132, 133, 130), (134, 131, 130, 133), (137, 135, 136), (137, 136, 139), (137, 139, 138), (137, 138, 135), (139, 136, 135, 138), (142, 140, 141), (142, 141, 144), (142, 144, 143), (142, 143, 140), (144, 141, 140, 143), (147, 145, 146), (147, 146, 149), (147, 149, 148), (147, 148, 145), (149, 146, 145, 148), (152, 150, 151), (152, 151, 154), (152, 154, 153), (152, 153, 150), (154, 151, 150, 153), (157, 155, 156), (157, 156, 159), (157, 159, 158), (157, 158, 155), (159, 156, 155, 158)])
_uv = me_cube_004.uv_layers.new(name='UVMap')
_uv.uv.foreach_set('vector', [0.25, 0.5, 0.625, 0.0, 0.625, 0.25, 0.25, 0.5, 0.625, 0.25, 0.625, 0.5, 0.25, 0.5, 0.625, 0.5, 0.625, 0.75, 0.25, 0.5, 0.625, 0.75, 0.625, 1.0, 0.625, 0.5, 0.875, 0.5, 0.875, 0.75, 0.625, 0.75, 0.25, 0.5, 0.625, 0.0, 0.625, 0.25, 0.25, 0.5, 0.625, 0.25, 0.625, 0.5, 0.25, 0.5, 0.625, 0.5, 0.625, 0.75, 0.25, 0.5, 0.625, 0.75, 0.625, 1.0, 0.625, 0.5, 0.875, 0.5, 0.875, 0.75, 0.625, 0.75, 0.25, 0.5, 0.625, 0.0, 0.625, 0.25, 0.25, 0.5, 0.625, 0.25, 0.625, 0.5, 0.25, 0.5, 0.625, 0.5, 0.625, 0.75, 0.25, 0.5, 0.625, 0.75, 0.625, 1.0, 0.625, 0.5, 0.875, 0.5, 0.875, 0.75, 0.625, 0.75, 0.25, 0.5, 0.625, 0.0, 0.625, 0.25, 0.25, 0.5, 0.625, 0.25, 0.625, 0.5, 0.25, 0.5, 0.625, 0.5, 0.625, 0.75, 0.25, 0.5, 0.625, 0.75, 0.625, 1.0, 0.625, 0.5, 0.875, 0.5, 0.875, 0.75, 0.625, 0.75, 0.25, 0.5, 0.625, 0.0, 0.625, 0.25, 0.25, 0.5, 0.625, 0.25, 0.625, 0.5, 0.25, 0.5, 0.625, 0.5, 0.625, 0.75, 0.25, 0.5, 0.625, 0.75, 0.625, 1.0, 0.625, 0.5, 0.875, 0.5, 0.875, 0.75, 0.625, 0.75, 0.25, 0.5, 0.625, 0.0, 0.625, 0.25, 0.25, 0.5, 0.625, 0.25, 0.625, 0.5, 0.25, 0.5, 0.625, 0.5, 0.625, 0.75, 0.25, 0.5, 0.625, 0.75, 0.625, 1.0, 0.625, 0.5, 0.875, 0.5, 0.875, 0.75, 0.625, 0.75, 0.25, 0.5, 0.625, 0.0, 0.625, 0.25, 0.25, 0.5, 0.625, 0.25, 0.625, 0.5, 0.25, 0.5, 0.625, 0.5, 0.625, 0.75, 0.25, 0.5, 0.625, 0.75, 0.625, 1.0, 0.625, 0.5, 0.875, 0.5, 0.875, 0.75, 0.625, 0.75, 0.25, 0.5, 0.625, 0.0, 0.625, 0.25, 0.25, 0.5, 0.625, 0.25, 0.625, 0.5, 0.25, 0.5, 0.625, 0.5, 0.625, 0.75, 0.25, 0.5, 0.625, 0.75, 0.625, 1.0, 0.625, 0.5, 0.875, 0.5, 0.875, 0.75, 0.625, 0.75, 0.25, 0.5, 0.625, 0.0, 0.625, 0.25, 0.25, 0.5, 0.625, 0.25, 0.625, 0.5, 0.25, 0.5, 0.625, 0.5, 0.625, 0.75, 0.25, 0.5, 0.625, 0.75, 0.625, 1.0, 0.625, 0.5, 0.875, 0.5, 0.875, 0.75, 0.625, 0.75, 0.25, 0.5, 0.625, 0.0, 0.625, 0.25, 0.25, 0.5, 0.625, 0.25, 0.625, 0.5, 0.25, 0.5, 0.625, 0.5, 0.625, 0.75, 0.25, 0.5, 0.625, 0.75, 0.625, 1.0, 0.625, 0.5, 0.875, 0.5, 0.875, 0.75, 0.625, 0.75, 0.25, 0.5, 0.625, 0.0, 0.625, 0.25, 0.25, 0.5, 0.625, 0.25, 0.625, 0.5, 0.25, 0.5, 0.625, 0.5, 0.625, 0.75, 0.25, 0.5, 0.625, 0.75, 0.625, 1.0, 0.625, 0.5, 0.875, 0.5, 0.875, 0.75, 0.625, 0.75, 0.25, 0.5, 0.625, 0.0, 0.625, 0.25, 0.25, 0.5, 0.625, 0.25, 0.625, 0.5, 0.25, 0.5, 0.625, 0.5, 0.625, 0.75, 0.25, 0.5, 0.625, 0.75, 0.625, 1.0, 0.625, 0.5, 0.875, 0.5, 0.875, 0.75, 0.625, 0.75, 0.25, 0.5, 0.625, 0.0, 0.625, 0.25, 0.25, 0.5, 0.625, 0.25, 0.625, 0.5, 0.25, 0.5, 0.625, 0.5, 0.625, 0.75, 0.25, 0.5, 0.625, 0.75, 0.625, 1.0, 0.625, 0.5, 0.875, 0.5, 0.875, 0.75, 0.625, 0.75, 0.25, 0.5, 0.625, 0.0, 0.625, 0.25, 0.25, 0.5, 0.625, 0.25, 0.625, 0.5, 0.25, 0.5, 0.625, 0.5, 0.625, 0.75, 0.25, 0.5, 0.625, 0.75, 0.625, 1.0, 0.625, 0.5, 0.875, 0.5, 0.875, 0.75, 0.625, 0.75, 0.25, 0.5, 0.625, 0.0, 0.625, 0.25, 0.25, 0.5, 0.625, 0.25, 0.625, 0.5, 0.25, 0.5, 0.625, 0.5, 0.625, 0.75, 0.25, 0.5, 0.625, 0.75, 0.625, 1.0, 0.625, 0.5, 0.875, 0.5, 0.875, 0.75, 0.625, 0.75, 0.25, 0.5, 0.625, 0.0, 0.625, 0.25, 0.25, 0.5, 0.625, 0.25, 0.625, 0.5, 0.25, 0.5, 0.625, 0.5, 0.625, 0.75, 0.25, 0.5, 0.625, 0.75, 0.625, 1.0, 0.625, 0.5, 0.875, 0.5, 0.875, 0.75, 0.625, 0.75, 0.25, 0.5, 0.625, 0.0, 0.625, 0.25, 0.25, 0.5, 0.625, 0.25, 0.625, 0.5, 0.25, 0.5, 0.625, 0.5, 0.625, 0.75, 0.25, 0.5, 0.625, 0.75, 0.625, 1.0, 0.625, 0.5, 0.875, 0.5, 0.875, 0.75, 0.625, 0.75, 0.25, 0.5, 0.625, 0.0, 0.625, 0.25, 0.25, 0.5, 0.625, 0.25, 0.625, 0.5, 0.25, 0.5, 0.625, 0.5, 0.625, 0.75, 0.25, 0.5, 0.625, 0.75, 0.625, 1.0, 0.625, 0.5, 0.875, 0.5, 0.875, 0.75, 0.625, 0.75, 0.25, 0.5, 0.625, 0.0, 0.625, 0.25, 0.25, 0.5, 0.625, 0.25, 0.625, 0.5, 0.25, 0.5, 0.625, 0.5, 0.625, 0.75, 0.25, 0.5, 0.625, 0.75, 0.625, 1.0, 0.625, 0.5, 0.875, 0.5, 0.875, 0.75, 0.625, 0.75, 0.25, 0.5, 0.625, 0.0, 0.625, 0.25, 0.25, 0.5, 0.625, 0.25, 0.625, 0.5, 0.25, 0.5, 0.625, 0.5, 0.625, 0.75, 0.25, 0.5, 0.625, 0.75, 0.625, 1.0, 0.625, 0.5, 0.875, 0.5, 0.875, 0.75, 0.625, 0.75, 0.25, 0.5, 0.625, 0.0, 0.625, 0.25, 0.25, 0.5, 0.625, 0.25, 0.625, 0.5, 0.25, 0.5, 0.625, 0.5, 0.625, 0.75, 0.25, 0.5, 0.625, 0.75, 0.625, 1.0, 0.625, 0.5, 0.875, 0.5, 0.875, 0.75, 0.625, 0.75, 0.25, 0.5, 0.625, 0.0, 0.625, 0.25, 0.25, 0.5, 0.625, 0.25, 0.625, 0.5, 0.25, 0.5, 0.625, 0.5, 0.625, 0.75, 0.25, 0.5, 0.625, 0.75, 0.625, 1.0, 0.625, 0.5, 0.875, 0.5, 0.875, 0.75, 0.625, 0.75, 0.25, 0.5, 0.625, 0.0, 0.625, 0.25, 0.25, 0.5, 0.625, 0.25, 0.625, 0.5, 0.25, 0.5, 0.625, 0.5, 0.625, 0.75, 0.25, 0.5, 0.625, 0.75, 0.625, 1.0, 0.625, 0.5, 0.875, 0.5, 0.875, 0.75, 0.625, 0.75, 0.25, 0.5, 0.625, 0.0, 0.625, 0.25, 0.25, 0.5, 0.625, 0.25, 0.625, 0.5, 0.25, 0.5, 0.625, 0.5, 0.625, 0.75, 0.25, 0.5, 0.625, 0.75, 0.625, 1.0, 0.625, 0.5, 0.875, 0.5, 0.875, 0.75, 0.625, 0.75, 0.25, 0.5, 0.625, 0.0, 0.625, 0.25, 0.25, 0.5, 0.625, 0.25, 0.625, 0.5, 0.25, 0.5, 0.625, 0.5, 0.625, 0.75, 0.25, 0.5, 0.625, 0.75, 0.625, 1.0, 0.625, 0.5, 0.875, 0.5, 0.875, 0.75, 0.625, 0.75, 0.25, 0.5, 0.625, 0.0, 0.625, 0.25, 0.25, 0.5, 0.625, 0.25, 0.625, 0.5, 0.25, 0.5, 0.625, 0.5, 0.625, 0.75, 0.25, 0.5, 0.625, 0.75, 0.625, 1.0, 0.625, 0.5, 0.875, 0.5, 0.875, 0.75, 0.625, 0.75, 0.25, 0.5, 0.625, 0.0, 0.625, 0.25, 0.25, 0.5, 0.625, 0.25, 0.625, 0.5, 0.25, 0.5, 0.625, 0.5, 0.625, 0.75, 0.25, 0.5, 0.625, 0.75, 0.625, 1.0, 0.625, 0.5, 0.875, 0.5, 0.875, 0.75, 0.625, 0.75, 0.25, 0.5, 0.625, 0.0, 0.625, 0.25, 0.25, 0.5, 0.625, 0.25, 0.625, 0.5, 0.25, 0.5, 0.625, 0.5, 0.625, 0.75, 0.25, 0.5, 0.625, 0.75, 0.625, 1.0, 0.625, 0.5, 0.875, 0.5, 0.875, 0.75, 0.625, 0.75, 0.25, 0.5, 0.625, 0.0, 0.625, 0.25, 0.25, 0.5, 0.625, 0.25, 0.625, 0.5, 0.25, 0.5, 0.625, 0.5, 0.625, 0.75, 0.25, 0.5, 0.625, 0.75, 0.625, 1.0, 0.625, 0.5, 0.875, 0.5, 0.875, 0.75, 0.625, 0.75, 0.25, 0.5, 0.625, 0.0, 0.625, 0.25, 0.25, 0.5, 0.625, 0.25, 0.625, 0.5, 0.25, 0.5, 0.625, 0.5, 0.625, 0.75, 0.25, 0.5, 0.625, 0.75, 0.625, 1.0, 0.625, 0.5, 0.875, 0.5, 0.875, 0.75, 0.625, 0.75, 0.25, 0.5, 0.625, 0.0, 0.625, 0.25, 0.25, 0.5, 0.625, 0.25, 0.625, 0.5, 0.25, 0.5, 0.625, 0.5, 0.625, 0.75, 0.25, 0.5, 0.625, 0.75, 0.625, 1.0, 0.625, 0.5, 0.875, 0.5, 0.875, 0.75, 0.625, 0.75, 0.25, 0.5, 0.625, 0.0, 0.625, 0.25, 0.25, 0.5, 0.625, 0.25, 0.625, 0.5, 0.25, 0.5, 0.625, 0.5, 0.625, 0.75, 0.25, 0.5, 0.625, 0.75, 0.625, 1.0, 0.625, 0.5, 0.875, 0.5, 0.875, 0.75, 0.625, 0.75])
me_cube_004.update()

# ---- objects
ob_empty = bpy.data.objects.new('Empty', None)
ob_cube = bpy.data.objects.new('Cube', me_cube_001)
ob_cube_001 = bpy.data.objects.new('Cube.001', me_cube_002)
ob_cylinder = bpy.data.objects.new('Cylinder', me_cylinder)
ob_cube_002 = bpy.data.objects.new('Cube.002', me_cube_003)
ob_cube_003 = bpy.data.objects.new('Cube.003', me_cube_004)

# ---- transforms, parenting, visibility, modifiers, constraints
ob_empty.location = (0.1796, 0.0, 2.051)
ob_empty.rotation_euler = (1.571, -0.0, -0.0)
ob_empty.empty_display_type = 'IMAGE'
ob_empty.empty_display_size = 5.0
ob_cube.location = (0.0, 0.0, 1.862)
ob_cube.scale = (0.4303, 0.4303, 0.4303)
_m = ob_cube.modifiers.new('Mirror', 'MIRROR')
_m.use_clip = True
ob_cube_001.location = (0.0, 0.0, 1.862)
ob_cube_001.scale = (0.4303, 0.4303, 0.4303)
_m = ob_cube_001.modifiers.new('Mirror', 'MIRROR')
_m.use_clip = True
_m = ob_cube_001.modifiers.new('Solidify', 'SOLIDIFY')
_m.thickness = 0.12
ob_cylinder.location = (-1.49e-08, 0.0, 0.0)
ob_cylinder.scale = (0.128, 0.128, 0.128)
_m = ob_cylinder.modifiers.new('Mirror', 'MIRROR')
ob_cube_002.location = (0.0, 0.0, 3.129)
ob_cube_002.scale = (0.3563, 0.3563, 0.3563)
_m = ob_cube_002.modifiers.new('Mirror', 'MIRROR')
_m.use_clip = True
ob_cube_003.location = (0.009671, -0.4079, 2.914)
ob_cube_003.scale = (0.008427, 0.006375, 0.008427)

# ---- collection membership
col_collection.objects.link(ob_empty)
col_collection.objects.link(ob_cube)
col_collection.objects.link(ob_cube_001)
col_collection.objects.link(ob_cylinder)
col_collection.objects.link(ob_cube_002)
col_collection.objects.link(ob_cube_003)

# ---- scene / render settings (as saved in the file)
scene.frame_start = 1; scene.frame_end = 250; scene.frame_set(1)
scene.render.engine = 'BLENDER_EEVEE_NEXT'
scene.cycles.sampling_pattern = 'TABULATED_SOBOL'
scene.eevee.ray_tracing_options.trace_max_roughness = 0.0
bpy.context.view_layer.update()

# ---- added for rendering (the .blend has no active camera and no usable light): camera, sun
cam_auto = bpy.data.cameras.new('AutoCamera')
cam_auto.lens = 50.0
cam_auto.sensor_width = 36.0
cam_auto.clip_end = 1000.0
ob_auto_camera = bpy.data.objects.new('AutoCamera', cam_auto)
scene.collection.objects.link(ob_auto_camera)
ob_auto_camera.location = (4.48738, -5.46234, 5.33441)
ob_auto_camera.rotation_euler = (1.09748, -7.21219e-08, 0.694738)
scene.camera = ob_auto_camera
light_auto_sun = bpy.data.lights.new('AutoSun', 'SUN')
light_auto_sun.energy = 3.0
light_auto_sun.angle = 0.0523599
ob_auto_sun = bpy.data.objects.new('AutoSun', light_auto_sun)
scene.collection.objects.link(ob_auto_sun)
ob_auto_sun.rotation_euler = (0.872665, 0.174533, 0.523599)
bpy.context.view_layer.update()
